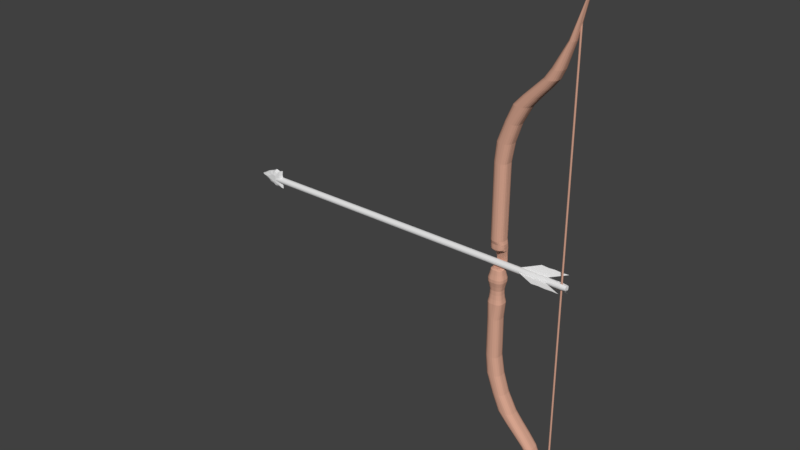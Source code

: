 # Source: Bow.blend  (saved by Blender 2.77.0; exported with 4.5.12 LTS)
import bpy
from mathutils import Matrix  # noqa: F401  (used for matrix-valued properties, if any)

bpy.ops.wm.read_factory_settings(use_empty=True)
scene = bpy.context.scene
scene.name = 'Scene'

# ---- collections
col_collection_1 = bpy.data.collections.new('Collection 1'); scene.collection.children.link(col_collection_1)
col_collection_2 = bpy.data.collections.new('Collection 2'); scene.collection.children.link(col_collection_2)
col_collection_3 = bpy.data.collections.new('Collection 3'); scene.collection.children.link(col_collection_3)

# ---- materials (node trees are filled in below, after node groups)
mat_material_001 = bpy.data.materials.new('Material.001')
mat_material_001.alpha_threshold = 0.0
mat_material_001.use_transparent_shadow = False
mat_material_001.diffuse_color = (0.6738, 0.372, 0.2703, 1.0)
mat_material_001.roughness = 0.5

# ---- material node trees

# ---- world
world_world = bpy.data.worlds.new('World'); scene.world = world_world
world_world.color = (0.05088, 0.05088, 0.05088)
world_world.use_sun_shadow = False
world_world.sun_shadow_jitter_overblur = 0.0
world_world.cycles.sampling_method = 'MANUAL'

# ---- meshes
me_cube_001 = bpy.data.meshes.new('Cube.001')
me_cube_001.from_pydata([(10.43, 0.1544, -26.36), (10.49, 0.0927, -26.36), (10.47, 0.01986, -26.36), (10.38, -0.0214, -26.36), (10.28, -0.006913, -26.36), (10.23, 0.05484, -26.36), (10.28, -0.006913, -0.06534), (10.38, -0.0214, -0.06534), (10.47, 0.01986, -0.06534), (10.25, 0.1277, -26.36), (10.33, 0.1689, -26.36), (10.43, 0.1544, 26.28), (10.49, 0.0927, 26.28), (10.47, 0.01986, 26.28), (10.38, -0.0214, 26.28), (10.28, -0.006913, 26.28), (10.23, 0.05484, 26.28), (10.25, 0.1277, 26.28), (10.33, 0.1689, 26.28), (10.23, 0.05484, -0.06534), (10.49, 0.0927, -0.06534), (10.33, 0.1689, -0.06534), (10.43, 0.1544, -0.06534), (10.25, 0.1277, -0.06534), (-1.0, 4.382e-09, -11.04), (1.133, 4.382e-09, -11.04), (1.58, 4.382e-09, -17.34), (6.909, 3.029e-09, -21.64), (8.586, 3.029e-09, -21.64), (-0.6919, 4.382e-09, -13.21), (1.655, 4.382e-09, -13.21), (2.612, 4.382e-09, -15.31), (5.895, 4.382e-09, -20.56), (-1.186, 5.038e-09, -2.079), (-1.108, 4.876e-09, -4.591), (-1.0, 4.382e-09, -6.45), (-1.0, 4.382e-09, -8.877), (1.111, 4.382e-09, -8.877), (1.067, 4.382e-09, -6.45), (1.33, 4.876e-09, -4.591), (1.382, 5.038e-09, -2.079), (-1.0, -0.2007, -11.04), (-0.03553, -0.861, -11.04), (-0.9528, -0.4048, -11.04), (-0.8158, -0.5888, -11.04), (-0.6024, -0.7349, -11.04), (-0.3336, -0.8287, -11.04), (1.133, -0.2007, -11.04), (0.1557, -0.861, -11.04), (1.085, -0.4048, -11.04), (0.9464, -0.5888, -11.04), (0.7302, -0.7349, -11.04), (0.4577, -0.8287, -11.04), (1.58, -0.2007, -17.34), (1.766, -0.5888, -17.34), (3.116, -0.861, -17.34), (3.426, -0.8287, -17.34), (3.706, -0.7349, -17.34), (3.928, -0.5888, -17.34), (7.734, -0.7995, -21.64), (6.909, -0.1864, -21.64), (7.534, -0.7695, -21.64), (7.282, -0.6824, -21.64), (7.082, -0.5467, -21.64), (6.953, -0.3758, -21.64), (8.586, -0.1864, -21.64), (8.202, -0.6824, -21.64), (8.408, -0.5467, -21.64), (8.54, -0.3758, -21.64), (9.002, -0.1062, -24.45), (9.042, -0.2762, -24.45), (9.157, -0.4295, -24.45), (9.336, -0.5512, -24.45), (9.906, -0.1062, -24.45), (9.561, -0.5512, -24.45), (9.746, -0.4295, -24.45), (9.865, -0.2762, -24.45), (10.29, 4.382e-09, -26.97), (11.68, 4.382e-09, -29.92), (11.49, -0.2006, -29.48), (10.96, -0.3423, -28.21), (1.393, -0.861, -15.43), (0.4731, -0.2007, -15.52), (0.8521, -0.7349, -15.48), (0.2725, -0.861, -13.21), (-0.6919, -0.2007, -13.21), (-0.02549, -0.8287, -13.21), (-0.2944, -0.7349, -13.21), (-0.5077, -0.5888, -13.21), (-0.6447, -0.4048, -13.21), (0.6779, -0.861, -13.21), (1.655, -0.2007, -13.21), (0.98, -0.8287, -13.21), (1.252, -0.7349, -13.21), (1.469, -0.5888, -13.21), (1.607, -0.4048, -13.21), (1.965, -0.8287, -15.37), (5.895, -0.2007, -20.56), (6.296, -0.7349, -20.56), (5.943, -0.4048, -20.56), (4.42, -0.2007, -19.49), (5.093, -0.8287, -19.49), (4.821, -0.7349, -19.49), (2.917, -0.2007, -18.41), (3.103, -0.5888, -18.41), (3.318, -0.7349, -18.41), (3.589, -0.8287, -18.41), (5.349, -0.2007, -18.41), (5.158, -0.5888, -18.41), (5.686, -0.861, -19.49), (6.69, -0.2007, -19.49), (5.996, -0.8287, -19.49), (6.498, -0.5888, -19.49), (6.64, -0.4048, -19.49), (7.956, -0.8287, -21.64), (7.842, -0.4048, -20.56), (7.478, -0.7349, -20.56), (7.198, -0.8287, -20.56), (-1.186, -0.2026, -2.079), (-0.2126, -0.8691, -2.079), (-1.138, -0.4086, -2.079), (-1.0, -0.5944, -2.079), (-0.7848, -0.7418, -2.079), (-0.5134, -0.8365, -2.079), (-1.108, -0.1907, -4.591), (-0.1921, -0.8179, -4.591), (-1.063, -0.3845, -4.591), (-0.9333, -0.5594, -4.591), (-0.7306, -0.6981, -4.591), (-0.4752, -0.7872, -4.591), (-1.0, -0.2007, -6.45), (-0.03553, -0.861, -6.45), (-0.9528, -0.4048, -6.45), (-0.8158, -0.5888, -6.45), (-0.6024, -0.7349, -6.45), (-0.3336, -0.8287, -6.45), (-0.03553, -0.861, -8.877), (-1.0, -0.2007, -8.877), (-0.3336, -0.8287, -8.877), (-0.6024, -0.7349, -8.877), (-0.8158, -0.5888, -8.877), (-0.9528, -0.4048, -8.877), (1.111, -0.2007, -8.877), (0.1335, -0.861, -8.877), (1.063, -0.4048, -8.877), (0.9242, -0.5888, -8.877), (0.708, -0.7349, -8.877), (0.4355, -0.8287, -8.877), (1.067, -0.2007, -6.45), (0.08911, -0.861, -6.45), (1.019, -0.4048, -6.45), (0.8799, -0.5888, -6.45), (0.6636, -0.7349, -6.45), (0.3912, -0.8287, -6.45), (1.33, -0.1907, -4.591), (0.4011, -0.8179, -4.591), (1.284, -0.3845, -4.591), (1.152, -0.5594, -4.591), (0.9468, -0.6981, -4.591), (0.688, -0.7872, -4.591), (1.382, -0.2026, -2.079), (0.3954, -0.8691, -2.074), (1.334, -0.4086, -2.078), (1.194, -0.5944, -2.078), (0.9753, -0.7418, -2.077), (0.7003, -0.8365, -2.075), (9.449, -0.5512, -24.45), (7.942, -0.7695, -21.64), (10.7, 4.382e-09, -26.74), (9.002, 5.066e-09, -24.45), (9.906, 5.066e-09, -24.45), (-1.0, 0.2007, -11.04), (-0.03553, 0.861, -11.04), (-0.9528, 0.4048, -11.04), (-0.8158, 0.5888, -11.04), (-0.6024, 0.7349, -11.04), (-0.3336, 0.8287, -11.04), (1.133, 0.2007, -11.04), (0.1557, 0.861, -11.04), (1.085, 0.4048, -11.04), (0.9464, 0.5888, -11.04), (0.7302, 0.7349, -11.04), (0.4577, 0.8287, -11.04), (1.981, 0.7349, -17.34), (1.628, 0.4048, -17.34), (3.116, 0.861, -17.34), (4.12, 0.2007, -17.34), (3.706, 0.7349, -17.34), (3.928, 0.5888, -17.34), (7.734, 0.7995, -21.64), (6.909, 0.1864, -21.64), (7.534, 0.7695, -21.64), (7.282, 0.6824, -21.64), (7.082, 0.5467, -21.64), (6.953, 0.3758, -21.64), (8.586, 0.1864, -21.64), (7.942, 0.7695, -21.64), (8.202, 0.6824, -21.64), (8.408, 0.5467, -21.64), (8.54, 0.3758, -21.64), (9.002, 0.1062, -24.45), (9.042, 0.2762, -24.45), (9.157, 0.4295, -24.45), (9.336, 0.5512, -24.45), (9.906, 0.1062, -24.45), (9.561, 0.5512, -24.45), (9.746, 0.4295, -24.45), (9.865, 0.2762, -24.45), (11.49, 0.2006, -29.48), (10.96, 0.3423, -28.21), (0.4731, 0.2007, -15.52), (0.2725, 0.861, -13.21), (-0.6919, 0.2007, -13.21), (-0.02549, 0.8287, -13.21), (-0.2944, 0.7349, -13.21), (-0.5077, 0.5888, -13.21), (-0.6447, 0.4048, -13.21), (0.6779, 0.861, -13.21), (1.655, 0.2007, -13.21), (0.98, 0.8287, -13.21), (1.252, 0.7349, -13.21), (1.469, 0.5888, -13.21), (1.607, 0.4048, -13.21), (2.612, 0.2007, -15.31), (2.566, 0.4048, -15.31), (2.433, 0.5888, -15.33), (2.226, 0.7349, -15.35), (5.895, 0.2007, -20.56), (6.568, 0.8287, -20.56), (6.296, 0.7349, -20.56), (4.42, 0.2007, -19.49), (4.606, 0.5888, -19.49), (4.467, 0.4048, -19.49), (2.917, 0.2007, -18.41), (3.89, 0.861, -18.41), (3.103, 0.5888, -18.41), (3.318, 0.7349, -18.41), (3.589, 0.8287, -18.41), (4.346, 0.861, -18.41), (4.936, 0.7349, -18.41), (5.158, 0.5888, -18.41), (5.3, 0.4048, -18.41), (6.276, 0.7349, -19.49), (6.498, 0.5888, -19.49), (6.64, 0.4048, -19.49), (7.956, 0.8287, -21.64), (-1.186, 0.2026, -2.079), (-0.2126, 0.8691, -2.079), (-1.138, 0.4086, -2.079), (-1.0, 0.5944, -2.079), (-0.7848, 0.7418, -2.079), (-0.5134, 0.8365, -2.079), (-1.108, 0.1907, -4.591), (-0.1921, 0.8179, -4.591), (-1.063, 0.3845, -4.591), (-0.9333, 0.5594, -4.591), (-0.7306, 0.6981, -4.591), (-0.4752, 0.7872, -4.591), (-1.0, 0.2007, -6.45), (-0.03553, 0.861, -6.45), (-0.9528, 0.4048, -6.45), (-0.8158, 0.5888, -6.45), (-0.6024, 0.7349, -6.45), (-0.3336, 0.8287, -6.45), (-0.03553, 0.861, -8.877), (-1.0, 0.2007, -8.877), (-0.3336, 0.8287, -8.877), (-0.6024, 0.7349, -8.877), (-0.8158, 0.5888, -8.877), (-0.9528, 0.4048, -8.877), (1.111, 0.2007, -8.877), (0.1335, 0.861, -8.877), (1.063, 0.4048, -8.877), (0.9242, 0.5888, -8.877), (0.708, 0.7349, -8.877), (0.4355, 0.8287, -8.877), (1.067, 0.2007, -6.45), (0.08911, 0.861, -6.45), (1.019, 0.4048, -6.45), (0.8799, 0.5888, -6.45), (0.6636, 0.7349, -6.45), (0.3912, 0.8287, -6.45), (1.33, 0.1907, -4.591), (0.4011, 0.8179, -4.591), (1.284, 0.3845, -4.591), (1.152, 0.5594, -4.591), (0.9468, 0.6981, -4.591), (0.688, 0.7872, -4.591), (1.382, 0.2026, -2.079), (0.3954, 0.8691, -2.074), (1.334, 0.4086, -2.078), (1.194, 0.5944, -2.078), (0.9753, 0.7418, -2.077), (0.7003, 0.8365, -2.075), (9.449, 0.5512, -24.45), (4.12, 4.382e-09, -17.34), (0.4731, 4.382e-09, -15.52), (4.42, 4.382e-09, -19.49), (2.917, 4.382e-09, -18.41), (5.349, 4.382e-09, -18.41), (6.69, 4.382e-09, -19.49), (7.891, 4.382e-09, -20.56), (2.554, -0.861, -17.34), (2.253, -0.8287, -17.34), (1.981, -0.7349, -17.34), (1.628, -0.4048, -17.34), (4.12, -0.2007, -17.34), (4.071, -0.4048, -17.34), (1.108, -0.8287, -15.45), (0.6487, -0.5888, -15.5), (0.5181, -0.4048, -15.51), (2.612, -0.2007, -15.31), (1.676, -0.861, -15.4), (2.566, -0.4048, -15.31), (2.433, -0.5888, -15.33), (2.226, -0.7349, -15.35), (6.878, -0.861, -20.56), (6.568, -0.8287, -20.56), (6.081, -0.5888, -20.56), (5.393, -0.861, -19.49), (4.606, -0.5888, -19.49), (4.467, -0.4048, -19.49), (3.89, -0.861, -18.41), (2.964, -0.4048, -18.41), (4.346, -0.861, -18.41), (4.656, -0.8287, -18.41), (4.936, -0.7349, -18.41), (5.3, -0.4048, -18.41), (6.276, -0.7349, -19.49), (7.891, -0.2007, -20.56), (7.7, -0.5888, -20.56), (2.554, 0.861, -17.34), (1.58, 0.2007, -17.34), (2.253, 0.8287, -17.34), (1.766, 0.5888, -17.34), (3.426, 0.8287, -17.34), (4.071, 0.4048, -17.34), (1.393, 0.861, -15.43), (1.108, 0.8287, -15.45), (0.8521, 0.7349, -15.48), (0.6487, 0.5888, -15.5), (0.5181, 0.4048, -15.51), (1.676, 0.861, -15.4), (1.965, 0.8287, -15.37), (6.878, 0.861, -20.56), (6.081, 0.5888, -20.56), (5.943, 0.4048, -20.56), (5.393, 0.861, -19.49), (5.093, 0.8287, -19.49), (4.821, 0.7349, -19.49), (2.964, 0.4048, -18.41), (5.349, 0.2007, -18.41), (4.656, 0.8287, -18.41), (5.686, 0.861, -19.49), (6.69, 0.2007, -19.49), (5.996, 0.8287, -19.49), (7.891, 0.2007, -20.56), (7.842, 0.4048, -20.56), (7.7, 0.5888, -20.56), (7.478, 0.7349, -20.56), (7.198, 0.8287, -20.56), (1.202, 5.809e-09, -2.581), (1.068, 5.943e-09, -3.083), (1.089, 5.927e-09, -3.586), (1.178, 5.846e-09, -4.088), (-1.002, -0.1736, -2.581), (-0.8632, -0.1519, -3.083), (-0.8788, -0.1544, -3.586), (-0.9622, -0.1677, -4.088), (-0.9227, -0.3381, -4.088), (-0.8425, -0.3114, -3.586), (-0.8275, -0.3062, -3.083), (-0.9611, -0.3501, -2.581), (-0.8083, -0.4919, -4.088), (-0.7371, -0.4531, -3.586), (-0.7238, -0.4454, -3.083), (-0.8426, -0.5092, -2.581), (-0.6301, -0.6139, -4.088), (-0.5729, -0.5654, -3.586), (-0.5624, -0.5559, -3.083), (-0.6581, -0.6356, -2.581), (-0.4055, -0.6922, -4.088), (-0.366, -0.6376, -3.586), (-0.359, -0.6269, -3.083), (-0.4255, -0.7167, -2.581), (-0.1565, -0.7192, -4.088), (-0.1367, -0.6625, -3.586), (-0.1336, -0.6513, -3.083), (-0.1678, -0.7446, -2.581), (1.178, -0.1677, -4.088), (1.089, -0.1544, -3.586), (1.068, -0.1519, -3.083), (1.202, -0.1736, -2.581), (1.161, -0.3501, -2.581), (1.032, -0.3062, -3.083), (1.052, -0.3114, -3.586), (1.138, -0.3381, -4.088), (1.041, -0.5092, -2.58), (0.9269, -0.4454, -3.083), (0.9453, -0.4531, -3.586), (1.022, -0.4919, -4.088), (0.8538, -0.6356, -2.58), (0.7634, -0.5559, -3.082), (0.779, -0.5654, -3.585), (0.8412, -0.6139, -4.088), (0.6181, -0.7167, -2.579), (0.5572, -0.6269, -3.082), (0.5693, -0.6376, -3.585), (0.6136, -0.6922, -4.088), (0.3569, -0.7446, -2.578), (0.3288, -0.6513, -3.081), (0.3369, -0.6625, -3.584), (0.3613, -0.7192, -4.088), (-1.002, 5.809e-09, -2.581), (-0.8632, 5.943e-09, -3.083), (-0.8788, 5.927e-09, -3.586), (-0.9622, 5.846e-09, -4.088), (-1.002, 0.1736, -2.581), (-0.8632, 0.1519, -3.083), (-0.8788, 0.1544, -3.586), (-0.9622, 0.1677, -4.088), (-0.9227, 0.3381, -4.088), (-0.8425, 0.3114, -3.586), (-0.8275, 0.3062, -3.083), (-0.9611, 0.3501, -2.581), (-0.8083, 0.4919, -4.088), (-0.7371, 0.4531, -3.586), (-0.7238, 0.4454, -3.083), (-0.8426, 0.5092, -2.581), (-0.6301, 0.6139, -4.088), (-0.5729, 0.5654, -3.586), (-0.5624, 0.5559, -3.083), (-0.6581, 0.6356, -2.581), (-0.4055, 0.6922, -4.088), (-0.366, 0.6376, -3.586), (-0.359, 0.6269, -3.083), (-0.4255, 0.7167, -2.581), (-0.1565, 0.7192, -4.088), (-0.1367, 0.6625, -3.586), (-0.1336, 0.6513, -3.083), (-0.1678, 0.7446, -2.581), (1.178, 0.1677, -4.088), (1.089, 0.1544, -3.586), (1.068, 0.1519, -3.083), (1.202, 0.1736, -2.581), (1.161, 0.3501, -2.581), (1.032, 0.3062, -3.083), (1.052, 0.3114, -3.586), (1.138, 0.3381, -4.088), (1.041, 0.5092, -2.58), (0.9269, 0.4454, -3.083), (0.9453, 0.4531, -3.586), (1.022, 0.4919, -4.088), (0.8538, 0.6356, -2.58), (0.7634, 0.5559, -3.082), (0.779, 0.5654, -3.585), (0.8412, 0.6139, -4.088), (0.6181, 0.7167, -2.579), (0.5572, 0.6269, -3.082), (0.5693, 0.6376, -3.585), (0.6136, 0.6922, -4.088), (0.3569, 0.7446, -2.578), (0.3288, 0.6513, -3.081), (0.3369, 0.6625, -3.584), (0.3613, 0.7192, -4.088), (-1.0, 4.382e-09, 11.04), (1.133, 4.382e-09, 11.04), (1.58, 4.382e-09, 17.34), (6.909, 3.029e-09, 21.64), (8.586, 3.029e-09, 21.64), (-0.6919, 4.382e-09, 13.21), (1.655, 4.382e-09, 13.21), (2.612, 4.382e-09, 15.31), (5.895, 4.382e-09, 20.56), (-1.186, 5.038e-09, -1.733), (-0.9891, 3.596e-09, 2.27), (-1.0, 4.382e-09, 2.638), (-1.0, 4.382e-09, 4.805), (-1.0, 4.382e-09, 8.877), (1.111, 4.382e-09, 8.877), (1.089, 4.382e-09, 4.805), (1.067, 4.382e-09, 2.638), (1.21, 3.596e-09, 2.27), (1.382, 5.038e-09, -1.733), (-1.0, -0.2007, 11.04), (-0.03553, -0.861, 11.04), (-0.9528, -0.4048, 11.04), (-0.8158, -0.5888, 11.04), (-0.6024, -0.7349, 11.04), (-0.3336, -0.8287, 11.04), (1.133, -0.2007, 11.04), (0.1557, -0.861, 11.04), (1.085, -0.4048, 11.04), (0.9464, -0.5888, 11.04), (0.7302, -0.7349, 11.04), (0.4577, -0.8287, 11.04), (1.58, -0.2007, 17.34), (1.766, -0.5888, 17.34), (3.116, -0.861, 17.34), (3.426, -0.8287, 17.34), (3.706, -0.7349, 17.34), (3.928, -0.5888, 17.34), (7.734, -0.7995, 21.64), (6.909, -0.1864, 21.64), (7.534, -0.7695, 21.64), (7.282, -0.6824, 21.64), (7.082, -0.5467, 21.64), (6.953, -0.3758, 21.64), (8.586, -0.1864, 21.64), (8.202, -0.6824, 21.64), (8.408, -0.5467, 21.64), (8.54, -0.3758, 21.64), (9.002, -0.1062, 24.45), (9.042, -0.2762, 24.45), (9.157, -0.4295, 24.45), (9.336, -0.5512, 24.45), (9.906, -0.1062, 24.45), (9.561, -0.5512, 24.45), (9.746, -0.4295, 24.45), (9.865, -0.2762, 24.45), (10.29, 4.382e-09, 26.97), (11.68, 4.382e-09, 29.92), (11.49, -0.2006, 29.48), (10.96, -0.3423, 28.21), (1.393, -0.861, 15.43), (0.4731, -0.2007, 15.52), (0.8521, -0.7349, 15.48), (0.2725, -0.861, 13.21), (-0.6919, -0.2007, 13.21), (-0.02549, -0.8287, 13.21), (-0.2944, -0.7349, 13.21), (-0.5077, -0.5888, 13.21), (-0.6447, -0.4048, 13.21), (0.6779, -0.861, 13.21), (1.655, -0.2007, 13.21), (0.98, -0.8287, 13.21), (1.252, -0.7349, 13.21), (1.469, -0.5888, 13.21), (1.607, -0.4048, 13.21), (1.965, -0.8287, 15.37), (5.895, -0.2007, 20.56), (6.296, -0.7349, 20.56), (5.943, -0.4048, 20.56), (4.42, -0.2007, 19.49), (5.093, -0.8287, 19.49), (4.821, -0.7349, 19.49), (2.917, -0.2007, 18.41), (3.103, -0.5888, 18.41), (3.318, -0.7349, 18.41), (3.589, -0.8287, 18.41), (5.349, -0.2007, 18.41), (5.158, -0.5888, 18.41), (5.686, -0.861, 19.49), (6.69, -0.2007, 19.49), (5.996, -0.8287, 19.49), (6.498, -0.5888, 19.49), (6.64, -0.4048, 19.49), (7.956, -0.8287, 21.64), (7.842, -0.4048, 20.56), (7.478, -0.7349, 20.56), (7.198, -0.8287, 20.56), (-1.186, -0.2026, -1.733), (-0.2126, -0.8691, -1.733), (-1.138, -0.4086, -1.733), (-1.0, -0.5944, -1.733), (-0.7848, -0.7418, -1.733), (-0.5134, -0.8365, -1.733), (-0.9891, -0.172, 2.27), (-0.1627, -0.7378, 2.27), (-0.9487, -0.3469, 2.27), (-0.8313, -0.5046, 2.27), (-0.6485, -0.6298, 2.27), (-0.4181, -0.7101, 2.27), (-1.0, -0.2007, 2.638), (-0.03553, -0.861, 2.638), (-0.9528, -0.4048, 2.638), (-0.8158, -0.5888, 2.638), (-0.6024, -0.7349, 2.638), (-0.3336, -0.8287, 2.638), (-1.0, -0.2007, 4.805), (-0.03553, -0.861, 4.805), (-0.9528, -0.4048, 4.805), (-0.8158, -0.5888, 4.805), (-0.6024, -0.7349, 4.805), (-0.3336, -0.8287, 4.805), (-0.03553, -0.861, 8.877), (-1.0, -0.2007, 8.877), (-0.3336, -0.8287, 8.877), (-0.6024, -0.7349, 8.877), (-0.8158, -0.5888, 8.877), (-0.9528, -0.4048, 8.877), (1.111, -0.2007, 8.877), (0.1335, -0.861, 8.877), (1.063, -0.4048, 8.877), (0.9242, -0.5888, 8.877), (0.708, -0.7349, 8.877), (0.4355, -0.8287, 8.877), (1.089, -0.2007, 4.805), (0.1113, -0.861, 4.805), (1.041, -0.4048, 4.805), (0.902, -0.5888, 4.805), (0.6858, -0.7349, 4.805), (0.4133, -0.8287, 4.805), (1.067, -0.2007, 2.638), (0.08911, -0.861, 2.638), (1.019, -0.4048, 2.638), (0.8799, -0.5888, 2.638), (0.6636, -0.7349, 2.638), (0.3912, -0.8287, 2.638), (1.21, -0.172, 2.27), (0.3724, -0.7378, 2.27), (1.169, -0.3469, 2.27), (1.05, -0.5046, 2.27), (0.8647, -0.6298, 2.27), (0.6313, -0.7101, 2.27), (1.382, -0.2026, -1.733), (0.3954, -0.8691, -1.738), (1.334, -0.4086, -1.733), (1.194, -0.5944, -1.734), (0.9753, -0.7418, -1.735), (0.7003, -0.8365, -1.736), (9.449, -0.5512, 24.45), (7.942, -0.7695, 21.64), (10.7, 4.382e-09, 26.74), (9.002, 5.066e-09, 24.45), (9.906, 5.066e-09, 24.45), (-1.0, 0.2007, 11.04), (-0.03553, 0.861, 11.04), (-0.9528, 0.4048, 11.04), (-0.8158, 0.5888, 11.04), (-0.6024, 0.7349, 11.04), (-0.3336, 0.8287, 11.04), (1.133, 0.2007, 11.04), (0.1557, 0.861, 11.04), (1.085, 0.4048, 11.04), (0.9464, 0.5888, 11.04), (0.7302, 0.7349, 11.04), (0.4577, 0.8287, 11.04), (1.981, 0.7349, 17.34), (1.628, 0.4048, 17.34), (3.116, 0.861, 17.34), (4.12, 0.2007, 17.34), (3.706, 0.7349, 17.34), (3.928, 0.5888, 17.34), (7.734, 0.7995, 21.64), (6.909, 0.1864, 21.64), (7.534, 0.7695, 21.64), (7.282, 0.6824, 21.64), (7.082, 0.5467, 21.64), (6.953, 0.3758, 21.64), (8.586, 0.1864, 21.64), (7.942, 0.7695, 21.64), (8.202, 0.6824, 21.64), (8.408, 0.5467, 21.64), (8.54, 0.3758, 21.64), (9.002, 0.1062, 24.45), (9.042, 0.2762, 24.45), (9.157, 0.4295, 24.45), (9.336, 0.5512, 24.45), (9.906, 0.1062, 24.45), (9.561, 0.5512, 24.45), (9.746, 0.4295, 24.45), (9.865, 0.2762, 24.45), (11.49, 0.2006, 29.48), (10.96, 0.3423, 28.21), (0.4731, 0.2007, 15.52), (0.2725, 0.861, 13.21), (-0.6919, 0.2007, 13.21), (-0.02549, 0.8287, 13.21), (-0.2944, 0.7349, 13.21), (-0.5077, 0.5888, 13.21), (-0.6447, 0.4048, 13.21), (0.6779, 0.861, 13.21), (1.655, 0.2007, 13.21), (0.98, 0.8287, 13.21), (1.252, 0.7349, 13.21), (1.469, 0.5888, 13.21), (1.607, 0.4048, 13.21), (2.612, 0.2007, 15.31), (2.566, 0.4048, 15.31), (2.433, 0.5888, 15.33), (2.226, 0.7349, 15.35), (5.895, 0.2007, 20.56), (6.568, 0.8287, 20.56), (6.296, 0.7349, 20.56), (4.42, 0.2007, 19.49), (4.606, 0.5888, 19.49), (4.467, 0.4048, 19.49), (2.917, 0.2007, 18.41), (3.89, 0.861, 18.41), (3.103, 0.5888, 18.41), (3.318, 0.7349, 18.41), (3.589, 0.8287, 18.41), (4.346, 0.861, 18.41), (4.936, 0.7349, 18.41), (5.158, 0.5888, 18.41), (5.3, 0.4048, 18.41), (6.276, 0.7349, 19.49), (6.498, 0.5888, 19.49), (6.64, 0.4048, 19.49), (7.956, 0.8287, 21.64), (-1.186, 0.2026, -1.733), (-0.2126, 0.8691, -1.733), (-1.138, 0.4086, -1.733), (-1.0, 0.5944, -1.733), (-0.7848, 0.7418, -1.733), (-0.5134, 0.8365, -1.733), (-0.9891, 0.172, 2.27), (-0.1627, 0.7378, 2.27), (-0.9487, 0.3469, 2.27), (-0.8313, 0.5046, 2.27), (-0.6485, 0.6298, 2.27), (-0.4181, 0.7101, 2.27), (-1.0, 0.2007, 2.638), (-0.03553, 0.861, 2.638), (-0.9528, 0.4048, 2.638), (-0.8158, 0.5888, 2.638), (-0.6024, 0.7349, 2.638), (-0.3336, 0.8287, 2.638), (-1.0, 0.2007, 4.805), (-0.03553, 0.861, 4.805), (-0.9528, 0.4048, 4.805), (-0.8158, 0.5888, 4.805), (-0.6024, 0.7349, 4.805), (-0.3336, 0.8287, 4.805), (-0.03553, 0.861, 8.877), (-1.0, 0.2007, 8.877), (-0.3336, 0.8287, 8.877), (-0.6024, 0.7349, 8.877), (-0.8158, 0.5888, 8.877), (-0.9528, 0.4048, 8.877), (1.111, 0.2007, 8.877), (0.1335, 0.861, 8.877), (1.063, 0.4048, 8.877), (0.9242, 0.5888, 8.877), (0.708, 0.7349, 8.877), (0.4355, 0.8287, 8.877), (1.089, 0.2007, 4.805), (0.1113, 0.861, 4.805), (1.041, 0.4048, 4.805), (0.902, 0.5888, 4.805), (0.6858, 0.7349, 4.805), (0.4133, 0.8287, 4.805), (1.067, 0.2007, 2.638), (0.08911, 0.861, 2.638), (1.019, 0.4048, 2.638), (0.8799, 0.5888, 2.638), (0.6636, 0.7349, 2.638), (0.3912, 0.8287, 2.638), (1.21, 0.172, 2.27), (0.3724, 0.7378, 2.27), (1.169, 0.3469, 2.27), (1.05, 0.5046, 2.27), (0.8647, 0.6298, 2.27), (0.6313, 0.7101, 2.27), (1.382, 0.2026, -1.733), (0.3954, 0.8691, -1.738), (1.334, 0.4086, -1.733), (1.194, 0.5944, -1.734), (0.9753, 0.7418, -1.735), (0.7003, 0.8365, -1.736), (9.449, 0.5512, 24.45), (4.12, 4.382e-09, 17.34), (0.4731, 4.382e-09, 15.52), (4.42, 4.382e-09, 19.49), (2.917, 4.382e-09, 18.41), (5.349, 4.382e-09, 18.41), (6.69, 4.382e-09, 19.49), (7.891, 4.382e-09, 20.56), (2.554, -0.861, 17.34), (2.253, -0.8287, 17.34), (1.981, -0.7349, 17.34), (1.628, -0.4048, 17.34), (4.12, -0.2007, 17.34), (4.071, -0.4048, 17.34), (1.108, -0.8287, 15.45), (0.6487, -0.5888, 15.5), (0.5181, -0.4048, 15.51), (2.612, -0.2007, 15.31), (1.676, -0.861, 15.4), (2.566, -0.4048, 15.31), (2.433, -0.5888, 15.33), (2.226, -0.7349, 15.35), (6.878, -0.861, 20.56), (6.568, -0.8287, 20.56), (6.081, -0.5888, 20.56), (5.393, -0.861, 19.49), (4.606, -0.5888, 19.49), (4.467, -0.4048, 19.49), (3.89, -0.861, 18.41), (2.964, -0.4048, 18.41), (4.346, -0.861, 18.41), (4.656, -0.8287, 18.41), (4.936, -0.7349, 18.41), (5.3, -0.4048, 18.41), (6.276, -0.7349, 19.49), (7.891, -0.2007, 20.56), (7.7, -0.5888, 20.56), (2.554, 0.861, 17.34), (1.58, 0.2007, 17.34), (2.253, 0.8287, 17.34), (1.766, 0.5888, 17.34), (3.426, 0.8287, 17.34), (4.071, 0.4048, 17.34), (1.393, 0.861, 15.43), (1.108, 0.8287, 15.45), (0.8521, 0.7349, 15.48), (0.6487, 0.5888, 15.5), (0.5181, 0.4048, 15.51), (1.676, 0.861, 15.4), (1.965, 0.8287, 15.37), (6.878, 0.861, 20.56), (6.081, 0.5888, 20.56), (5.943, 0.4048, 20.56), (5.393, 0.861, 19.49), (5.093, 0.8287, 19.49), (4.821, 0.7349, 19.49), (2.964, 0.4048, 18.41), (5.349, 0.2007, 18.41), (4.656, 0.8287, 18.41), (5.686, 0.861, 19.49), (6.69, 0.2007, 19.49), (5.996, 0.8287, 19.49), (7.891, 0.2007, 20.56), (7.842, 0.4048, 20.56), (7.7, 0.5888, 20.56), (7.478, 0.7349, 20.56), (7.198, 0.8287, 20.56), (1.202, 5.809e-09, -1.231), (1.068, 5.943e-09, -0.7284), (0.3613, 0.8451, 0.1718), (1.178, 5.846e-09, 1.692), (-1.002, -0.1736, -1.231), (-0.8632, -0.1519, -0.7284), (0.6136, 0.8181, 0.1721), (-0.9622, -0.1677, 1.692), (-0.9227, -0.3381, 1.692), (0.8412, 0.7397, 0.1723), (-0.8275, -0.3062, -0.7284), (-0.9611, -0.3501, -1.231), (-0.8083, -0.4919, 1.692), (1.022, 0.6177, 0.1725), (-0.7238, -0.4454, -0.7284), (-0.8426, -0.5092, -1.231), (-0.6301, -0.6139, 1.692), (-0.5624, -0.5559, -0.7284), (-0.6581, -0.6356, -1.231), (-0.4055, -0.6922, 1.692), (-0.359, -0.6269, -0.7284), (-0.4255, -0.7167, -1.231), (-0.1565, -0.7192, 1.692), (-0.1565, 0.8451, 0.1727), (-0.1336, -0.6513, -0.7284), (-0.1678, -0.7446, -1.231), (1.178, -0.1677, 1.692), (-0.4055, 0.8181, 0.1727), (1.068, -0.1519, -0.7284), (1.202, -0.1736, -1.231), (1.161, -0.3501, -1.231), (1.032, -0.3062, -0.7285), (-0.6301, 0.7397, 0.1727), (1.138, -0.3381, 1.692), (1.041, -0.5092, -1.231), (0.9269, -0.4454, -0.7288), (1.022, -0.4919, 1.692), (0.8538, -0.6356, -1.232), (0.7634, -0.5559, -0.7293), (0.8412, -0.6139, 1.692), (0.6181, -0.7167, -1.233), (0.5572, -0.6269, -0.7299), (0.6136, -0.6922, 1.692), (0.3569, -0.7446, -1.234), (0.3288, -0.6513, -0.7305), (-0.9622, 5.846e-09, 1.494), (0.3613, -0.7192, 1.691), (-1.002, 5.809e-09, -1.231), (-0.8632, 5.943e-09, -0.7284), (-0.9622, 5.846e-09, 1.692), (-1.002, 0.1736, -1.231), (-0.8632, 0.1519, -0.7284), (-0.9622, 0.1677, 1.692), (-0.9227, 0.3381, 1.692), (-0.8275, 0.3062, -0.7284), (-0.9611, 0.3501, -1.231), (-0.8083, 0.6177, 1.692), (-0.7238, 0.4454, -0.7284), (-0.8426, 0.5092, -1.231), (-0.6301, 0.7397, 1.692), (-0.5624, 0.5559, -0.7284), (-0.6581, 0.6356, -1.231), (-0.4055, 0.8181, 1.692), (1.178, -0.1677, 1.494), (-0.359, 0.6269, -0.7284), (-0.4255, 0.7167, -1.231), (-0.1565, 0.8451, 1.692), (-0.1336, 0.6513, -0.7284), (-0.1678, 0.7446, -1.231), (1.178, 0.1677, 1.692), (1.068, 0.1519, -0.7284), (1.202, 0.1736, -1.231), (1.161, 0.3501, -1.231), (1.032, 0.3062, -0.7285), (1.138, 0.464, 1.692), (1.041, 0.5092, -1.231), (0.9269, 0.4454, -0.7288), (1.022, 0.6177, 1.692), (0.8538, 0.6356, -1.232), (0.7634, 0.5559, -0.7293), (0.8412, 0.7397, 1.692), (0.6181, 0.7167, -1.233), (0.5572, 0.6269, -0.7299), (0.6136, 0.8181, 1.692), (0.3569, 0.7446, -1.234), (0.3288, 0.6513, -0.7305), (0.3613, 0.8451, 1.691), (0.3613, 0.8451, -0.02137), (0.6136, 0.8181, -0.02112), (0.8412, 0.7397, -0.0209), (1.022, 0.6177, -0.02072), (-0.1565, 0.8451, -0.02057), (-0.4055, 0.8181, -0.02057), (-0.6301, 0.7397, -0.02057), (1.068, 5.943e-09, -0.6124), (-0.8632, 0.1519, -0.6124), (-0.8275, 0.3062, -0.6124), (-0.7238, 0.4454, -0.6124), (-0.5624, 0.5559, -0.6124), (-0.359, 0.6269, -0.6124), (-0.1336, 0.6513, -0.6124), (1.068, 0.1519, -0.6124), (1.032, 0.3062, -0.6125), (0.9269, 0.4454, -0.6128), (0.7634, 0.5559, -0.6133), (0.5572, 0.6269, -0.6139), (0.3288, 0.6513, -0.6146), (-0.7238, 0.5713, -0.4775), (-0.5624, 0.6818, -0.4775), (-0.359, 0.7527, -0.4775), (-0.1336, 0.7772, -0.4775), (1.032, 0.4321, -0.4776), (0.9269, 0.5713, -0.478), (0.7634, 0.6818, -0.4784), (0.5572, 0.7527, -0.479), (0.3288, 0.7772, -0.4797), (0.279, 0.406, 0.1726), (1.069, 0.5263, 0.4084), (0.7021, 0.3804, 0.2042), (0.9993, 0.3784, 0.2905), (0.2508, 0.2429, 1.152), (1.178, 0.1677, 1.39), (0.7143, 0.2053, 1.184), (1.054, 0.1777, 1.271), (-0.7125, 0.6687, 0.3827), (0.05057, 0.424, 0.1726), (-0.656, 0.5083, 0.2777), (-0.3689, 0.4648, 0.2008), (-0.9227, 0.3381, 1.39), (0.004279, 0.2629, 1.152), (-0.7985, 0.328, 1.271), (-0.4592, 0.3005, 1.184), (-0.9622, 0.1677, 1.503), (-0.01775, 0.09367, 1.354), (-0.8356, 0.1578, 1.429), (-0.49, 0.1307, 1.374), (0.2334, 0.074, 1.354), (1.178, 0.0, 1.503), (1.178, -0.1676, 1.494), (0.7056, 0.037, 1.374), (1.051, 0.009914, 1.429), (0.279, 0.406, -0.02059), (1.069, 0.5172, -0.04625), (0.702, 0.3792, -0.02403), (0.999, 0.3738, -0.03343), (-0.7179, 0.6631, -0.02849), (0.05057, 0.424, -0.02058), (-0.6588, 0.5055, -0.02453), (-0.3696, 0.464, -0.02164), (0.009117, 0.2381, -0.4775), (-0.7817, 0.3676, -0.4775), (-0.8275, 0.3062, -0.6123), (-0.8632, 0.1519, -0.6124), (-0.403, 0.2804, -0.4775), (-0.6925, 0.3278, -0.4775), (1.052, 0.22, -0.4776), (0.2316, 0.22, -0.4775), (0.9481, 0.195, -0.4776), (0.6477, 0.195, -0.4775), (0.05182, -0.6214, 1.493), (0.2727, -0.6995, 1.617), (0.2581, -0.5999, 1.493), (0.5685, -0.6682, 1.618), (0.3489, -0.5686, 1.494), (0.7758, -0.5968, 1.618), (0.421, -0.5199, 1.494), (0.9404, -0.4857, 1.618), (1.075, -0.3074, 1.618), (0.0373, -0.6214, 1.494), (-0.07888, -0.6995, 1.618), (-0.1689, -0.5999, 1.494), (-0.3725, -0.6682, 1.618), (-0.2586, -0.5686, 1.494), (-0.577, -0.5968, 1.618), (-0.3297, -0.5199, 1.494), (-0.7394, -0.4857, 1.618), (-0.3754, -0.4585, 1.494), (-0.8436, -0.3456, 1.618), (-0.8992, -0.1487, 1.618), (-0.3565, -0.3248, -0.6128), (-0.7496, -0.183, -0.6807), (-0.328, -0.3856, -0.6128), (-0.7106, -0.315, -0.6807), (-0.2864, -0.4414, -0.6128), (-0.6216, -0.4346, -0.6807), (-0.2218, -0.4857, -0.6128), (-0.4829, -0.5295, -0.6807), (-0.1403, -0.5141, -0.6128), (-0.3082, -0.5904, -0.6807), (0.0444, -0.5336, -0.6132), (-0.05914, -0.6171, -0.681), (0.9452, -0.1468, -0.6807), (0.435, -0.3856, -0.6129), (0.8971, -0.315, -0.6809), (0.3929, -0.4414, -0.613), (0.8069, -0.4346, -0.6811), (0.3274, -0.4857, -0.6132), (0.6664, -0.5295, -0.6816), (0.2448, -0.5141, -0.6134), (0.4894, -0.5904, -0.6821), (0.06028, -0.5336, -0.614), (0.2385, -0.6171, -0.6828), (-0.758, -0.03087, -0.6781), (1.199, 0.001011, 1.905), (-0.9815, -0.1697, 1.905), (1.158, -0.3433, 1.905), (1.04, -0.4998, 1.905), (0.8564, -0.6241, 1.905), (0.6246, -0.7039, 1.904), (0.3677, -0.7313, 1.904), (-0.9815, 0.001011, 1.905), (-0.9815, 0.1718, 1.905), (1.158, 0.422, 1.905), (1.04, 0.5785, 1.905), (0.8564, 0.7028, 1.905), (0.6246, 0.7825, 1.904), (0.3677, 0.81, 1.904), (-0.9414, -0.3433, 1.905), (-0.8248, -0.4998, 1.905), (-0.6433, -0.6241, 1.905), (-0.4147, -0.7039, 1.905), (-0.1612, -0.7313, 1.905), (1.199, -0.1697, 1.905), (-0.9414, 0.3453, 1.905), (-0.8248, 0.5785, 1.905), (-0.6433, 0.7028, 1.905), (-0.4147, 0.7825, 1.905), (-0.1612, 0.81, 1.905), (1.199, 0.1718, 1.905)], [(114, 167), (196, 245), (557, 622), (651, 700)], [(7, 14, 15, 6), (18, 17, 16, 15, 14, 13, 12, 11), (22, 11, 12, 20), (19, 16, 17, 23), (23, 17, 18, 21), (21, 22, 0, 10), (20, 12, 13, 8), (6, 15, 16, 19), (8, 13, 14, 7), (1, 2, 3, 4, 5, 9, 10, 0), (2, 8, 7, 3), (4, 6, 19, 5), (1, 20, 8, 2), (18, 11, 22, 21), (9, 23, 21, 10), (5, 19, 23, 9), (0, 22, 20, 1), (3, 7, 6, 4), (388, 409, 161, 119), (364, 389, 154, 39), (302, 322, 324, 55), (60, 97, 32, 27), (85, 41, 24, 29), (91, 311, 31, 30), (53, 82, 296, 26), (107, 110, 300, 299), (100, 103, 298, 297), (47, 91, 30, 25), (65, 73, 170, 28), (110, 329, 301, 300), (97, 100, 297, 32), (329, 65, 28, 301), (149, 155, 125, 131), (82, 85, 29, 296), (69, 60, 27, 169), (306, 107, 299, 295), (319, 316, 109), (103, 53, 26, 298), (81, 302, 55, 312), (322, 319, 109, 324), (84, 81, 312, 90), (311, 306, 295, 31), (142, 47, 25, 37), (48, 143, 136, 42), (260, 269, 265, 258), (130, 35, 36, 137), (154, 148, 38, 39), (42, 84, 90, 48), (148, 142, 37, 38), (130, 124, 34, 35), (41, 137, 36, 24), (137, 41, 43, 141), (141, 43, 44, 140), (140, 44, 45, 139), (139, 45, 46, 138), (138, 46, 42, 136), (312, 55, 56, 96), (96, 56, 57, 315), (315, 57, 58, 314), (314, 58, 307, 313), (313, 307, 306, 311), (322, 302, 303, 106), (106, 303, 304, 105), (105, 304, 54, 104), (104, 54, 305, 323), (323, 305, 53, 103), (316, 59, 167, 117), (117, 167, 66, 116), (116, 66, 67, 330), (330, 67, 68, 115), (115, 68, 65, 329), (72, 62, 63, 71), (71, 63, 64, 70), (70, 64, 60, 69), (66, 74, 75, 67), (67, 75, 76, 68), (68, 76, 73, 65), (80, 72, 71), (79, 76, 75, 80), (78, 168, 73, 76, 79), (302, 81, 308, 303), (303, 308, 83, 304), (304, 83, 309, 54), (54, 309, 310, 305), (305, 310, 82, 53), (81, 84, 86, 308), (308, 86, 87, 83), (83, 87, 88, 309), (309, 88, 89, 310), (310, 89, 85, 82), (48, 90, 92, 52), (52, 92, 93, 51), (51, 93, 94, 50), (50, 94, 95, 49), (49, 95, 91, 47), (90, 312, 96, 92), (92, 96, 315, 93), (93, 315, 314, 94), (94, 314, 313, 95), (95, 313, 311, 91), (59, 316, 317, 61), (61, 317, 98, 62), (62, 98, 318, 63), (63, 318, 99, 64), (64, 99, 97, 60), (316, 319, 101, 317), (317, 101, 102, 98), (98, 102, 320, 318), (318, 320, 321, 99), (99, 321, 100, 97), (319, 322, 106, 101), (101, 106, 105, 102), (102, 105, 104, 320), (320, 104, 323, 321), (321, 323, 103, 100), (55, 324, 325, 56), (56, 325, 326, 57), (57, 326, 108, 58), (58, 108, 327, 307), (307, 327, 107, 306), (324, 109, 111, 325), (325, 111, 328, 326), (326, 328, 112, 108), (108, 112, 113, 327), (327, 113, 110, 107), (109, 316, 117, 111), (111, 117, 116, 328), (328, 116, 330, 112), (112, 330, 115, 113), (113, 115, 329, 110), (84, 42, 46, 86), (86, 46, 45, 87), (87, 45, 44, 88), (88, 44, 43, 89), (89, 43, 41, 85), (368, 124, 126, 369), (369, 126, 127, 373), (373, 127, 128, 377), (377, 128, 129, 381), (381, 129, 125, 385), (124, 130, 132, 126), (126, 132, 133, 127), (127, 133, 134, 128), (128, 134, 135, 129), (129, 135, 131, 125), (132, 141, 140, 133), (133, 140, 139, 134), (134, 139, 138, 135), (135, 138, 136, 131), (142, 148, 150, 144), (47, 142, 144, 49), (49, 144, 145, 50), (50, 145, 146, 51), (51, 146, 147, 52), (52, 147, 143, 48), (144, 150, 151, 145), (145, 151, 152, 146), (146, 152, 153, 147), (147, 153, 149, 143), (143, 149, 131, 136), (148, 154, 156, 150), (150, 156, 157, 151), (151, 157, 158, 152), (152, 158, 159, 153), (153, 159, 155, 149), (392, 160, 162, 393), (393, 162, 163, 397), (397, 163, 164, 401), (401, 164, 165, 405), (405, 165, 161, 409), (61, 62, 72, 166), (59, 61, 166), (166, 167, 59), (66, 167, 166, 74), (79, 70, 69, 77, 78), (80, 71, 70, 79), (73, 168, 170), (69, 169, 77), (74, 80, 75), (80, 74, 72), (368, 416, 34, 124), (440, 247, 289, 461), (364, 39, 282, 441), (331, 185, 238, 234), (190, 27, 32, 227), (212, 29, 24, 171), (218, 30, 31, 223), (332, 26, 296, 210), (351, 299, 300, 354), (230, 297, 298, 233), (177, 25, 30, 218), (195, 28, 170, 204), (354, 300, 301, 356), (227, 32, 297, 230), (356, 301, 28, 195), (277, 259, 253, 283), (210, 296, 29, 212), (200, 169, 27, 190), (186, 295, 299, 351), (347, 353, 344), (233, 298, 26, 332), (337, 342, 185, 331), (234, 238, 353, 347), (211, 217, 342, 337), (223, 31, 295, 186), (270, 37, 25, 177), (178, 172, 264, 271), (35, 258, 265, 36), (282, 39, 38, 276), (172, 178, 217, 211), (259, 277, 271, 264), (258, 35, 34, 252), (171, 24, 36, 265), (265, 269, 173, 171), (269, 268, 174, 173), (268, 267, 175, 174), (267, 266, 176, 175), (266, 264, 172, 176), (342, 343, 335, 185), (343, 226, 187, 335), (226, 225, 188, 187), (225, 224, 336, 188), (224, 223, 186, 336), (234, 237, 333, 331), (237, 236, 183, 333), (236, 235, 334, 183), (235, 350, 184, 334), (350, 233, 332, 184), (344, 360, 196, 189), (360, 359, 197, 196), (359, 358, 198, 197), (358, 357, 199, 198), (357, 356, 195, 199), (203, 202, 193, 192), (202, 201, 194, 193), (201, 200, 190, 194), (197, 198, 206, 205), (198, 199, 207, 206), (199, 195, 204, 207), (209, 202, 203), (208, 209, 206, 207), (78, 208, 207, 204, 168), (331, 333, 338, 337), (333, 183, 339, 338), (183, 334, 340, 339), (334, 184, 341, 340), (184, 332, 210, 341), (337, 338, 213, 211), (338, 339, 214, 213), (339, 340, 215, 214), (340, 341, 216, 215), (341, 210, 212, 216), (178, 182, 219, 217), (182, 181, 220, 219), (181, 180, 221, 220), (180, 179, 222, 221), (179, 177, 218, 222), (217, 219, 343, 342), (219, 220, 226, 343), (220, 221, 225, 226), (221, 222, 224, 225), (222, 218, 223, 224), (189, 191, 228, 344), (191, 192, 229, 228), (192, 193, 345, 229), (193, 194, 346, 345), (194, 190, 227, 346), (344, 228, 348, 347), (228, 229, 349, 348), (229, 345, 231, 349), (345, 346, 232, 231), (346, 227, 230, 232), (347, 348, 237, 234), (348, 349, 236, 237), (349, 231, 235, 236), (231, 232, 350, 235), (232, 230, 233, 350), (185, 335, 352, 238), (335, 187, 239, 352), (187, 188, 240, 239), (188, 336, 241, 240), (336, 186, 351, 241), (238, 352, 355, 353), (352, 239, 242, 355), (239, 240, 243, 242), (240, 241, 244, 243), (241, 351, 354, 244), (353, 355, 360, 344), (355, 242, 359, 360), (242, 243, 358, 359), (243, 244, 357, 358), (244, 354, 356, 357), (211, 213, 176, 172), (213, 214, 175, 176), (214, 215, 174, 175), (215, 216, 173, 174), (216, 212, 171, 173), (420, 421, 254, 252), (421, 425, 255, 254), (425, 429, 256, 255), (429, 433, 257, 256), (433, 437, 253, 257), (252, 254, 260, 258), (254, 255, 261, 260), (255, 256, 262, 261), (256, 257, 263, 262), (257, 253, 259, 263), (261, 268, 269, 260), (262, 267, 268, 261), (263, 266, 267, 262), (259, 264, 266, 263), (272, 278, 276, 270), (177, 179, 272, 270), (179, 180, 273, 272), (180, 181, 274, 273), (181, 182, 275, 274), (182, 178, 271, 275), (273, 279, 278, 272), (274, 280, 279, 273), (275, 281, 280, 274), (271, 277, 281, 275), (276, 38, 37, 270), (276, 278, 284, 282), (278, 279, 285, 284), (279, 280, 286, 285), (280, 281, 287, 286), (281, 277, 283, 287), (444, 445, 290, 288), (445, 449, 291, 290), (449, 453, 292, 291), (453, 457, 293, 292), (457, 461, 289, 293), (191, 294, 203, 192), (189, 294, 191), (294, 189, 196), (197, 205, 294, 196), (208, 78, 77, 200, 201), (209, 208, 201, 202), (204, 170, 168), (200, 77, 169), (205, 206, 209), (209, 203, 205), (420, 252, 34, 416), (246, 417, 413, 33), (417, 418, 414, 413), (418, 419, 415, 414), (419, 420, 416, 415), (287, 283, 464, 460), (460, 464, 463, 459), (459, 463, 462, 458), (458, 462, 461, 457), (286, 287, 460, 456), (456, 460, 459, 455), (455, 459, 458, 454), (454, 458, 457, 453), (285, 286, 456, 452), (452, 456, 455, 451), (451, 455, 454, 450), (450, 454, 453, 449), (284, 285, 452, 448), (448, 452, 451, 447), (447, 451, 450, 446), (446, 450, 449, 445), (282, 284, 448, 441), (441, 448, 447, 442), (442, 447, 446, 443), (443, 446, 445, 444), (251, 247, 440, 436), (436, 440, 439, 435), (435, 439, 438, 434), (434, 438, 437, 433), (250, 251, 436, 432), (432, 436, 435, 431), (431, 435, 434, 430), (430, 434, 433, 429), (249, 250, 432, 428), (428, 432, 431, 427), (427, 431, 430, 426), (426, 430, 429, 425), (248, 249, 428, 424), (424, 428, 427, 423), (423, 427, 426, 422), (422, 426, 425, 421), (246, 248, 424, 417), (417, 424, 423, 418), (418, 423, 422, 419), (419, 422, 421, 420), (40, 361, 444, 288), (361, 362, 443, 444), (362, 363, 442, 443), (363, 364, 441, 442), (253, 437, 464, 283), (437, 438, 463, 464), (438, 439, 462, 463), (439, 440, 461, 462), (118, 33, 413, 365), (365, 413, 414, 366), (366, 414, 415, 367), (367, 415, 416, 368), (159, 408, 412, 155), (408, 407, 411, 412), (407, 406, 410, 411), (406, 405, 409, 410), (158, 404, 408, 159), (404, 403, 407, 408), (403, 402, 406, 407), (402, 401, 405, 406), (157, 400, 404, 158), (400, 399, 403, 404), (399, 398, 402, 403), (398, 397, 401, 402), (156, 396, 400, 157), (396, 395, 399, 400), (395, 394, 398, 399), (394, 393, 397, 398), (154, 389, 396, 156), (389, 390, 395, 396), (390, 391, 394, 395), (391, 392, 393, 394), (123, 384, 388, 119), (384, 383, 387, 388), (383, 382, 386, 387), (382, 381, 385, 386), (122, 380, 384, 123), (380, 379, 383, 384), (379, 378, 382, 383), (378, 377, 381, 382), (121, 376, 380, 122), (376, 375, 379, 380), (375, 374, 378, 379), (374, 373, 377, 378), (120, 372, 376, 121), (372, 371, 375, 376), (371, 370, 374, 375), (370, 369, 373, 374), (118, 365, 372, 120), (365, 366, 371, 372), (366, 367, 370, 371), (367, 368, 369, 370), (40, 160, 392, 361), (361, 392, 391, 362), (362, 391, 390, 363), (363, 390, 389, 364), (125, 155, 412, 385), (385, 412, 411, 386), (386, 411, 410, 387), (387, 410, 409, 388), (118, 561, 474, 33), (853, 562, 616, 871), (1031, 482, 609, 1050), (769, 498, 791, 789), (503, 468, 473, 540), (528, 470, 465, 484), (534, 471, 472, 778), (496, 467, 763, 525), (550, 766, 767, 553), (543, 764, 765, 546), (490, 466, 471, 534), (508, 469, 625, 516), (553, 767, 768, 796), (540, 473, 764, 543), (796, 768, 469, 508), (604, 574, 568, 610), (525, 763, 470, 528), (512, 624, 468, 503), (773, 762, 766, 550), (786, 552, 783), (546, 765, 467, 496), (524, 779, 498, 769), (789, 791, 552, 786), (527, 533, 779, 524), (778, 472, 762, 773), (591, 479, 466, 490), (491, 485, 585, 592), (597, 480, 479, 591), (592, 585, 580, 598), (598, 580, 574, 604), (609, 482, 481, 603), (603, 481, 480, 597), (485, 491, 533, 527), (586, 478, 477, 579), (579, 477, 476, 573), (573, 476, 475, 567), (484, 465, 478, 586), (586, 590, 486, 484), (590, 589, 487, 486), (589, 588, 488, 487), (588, 587, 489, 488), (587, 585, 485, 489), (779, 539, 499, 498), (539, 782, 500, 499), (782, 781, 501, 500), (781, 780, 774, 501), (780, 778, 773, 774), (789, 549, 770, 769), (549, 548, 771, 770), (548, 547, 497, 771), (547, 790, 772, 497), (790, 546, 496, 772), (783, 560, 622, 502), (560, 559, 509, 622), (559, 797, 510, 509), (797, 558, 511, 510), (558, 796, 508, 511), (515, 514, 506, 505), (514, 513, 507, 506), (513, 512, 503, 507), (509, 510, 518, 517), (510, 511, 519, 518), (511, 508, 516, 519), (523, 514, 515), (522, 523, 518, 519), (521, 522, 519, 516, 623), (769, 770, 775, 524), (770, 771, 526, 775), (771, 497, 776, 526), (497, 772, 777, 776), (772, 496, 525, 777), (524, 775, 529, 527), (775, 526, 530, 529), (526, 776, 531, 530), (776, 777, 532, 531), (777, 525, 528, 532), (491, 495, 535, 533), (495, 494, 536, 535), (494, 493, 537, 536), (493, 492, 538, 537), (492, 490, 534, 538), (533, 535, 539, 779), (535, 536, 782, 539), (536, 537, 781, 782), (537, 538, 780, 781), (538, 534, 778, 780), (502, 504, 784, 783), (504, 505, 541, 784), (505, 506, 785, 541), (506, 507, 542, 785), (507, 503, 540, 542), (783, 784, 544, 786), (784, 541, 545, 544), (541, 785, 787, 545), (785, 542, 788, 787), (542, 540, 543, 788), (786, 544, 549, 789), (544, 545, 548, 549), (545, 787, 547, 548), (787, 788, 790, 547), (788, 543, 546, 790), (498, 499, 792, 791), (499, 500, 793, 792), (500, 501, 551, 793), (501, 774, 794, 551), (774, 773, 550, 794), (791, 792, 554, 552), (792, 793, 795, 554), (793, 551, 555, 795), (551, 794, 556, 555), (794, 550, 553, 556), (552, 554, 560, 783), (554, 795, 559, 560), (795, 555, 797, 559), (555, 556, 558, 797), (556, 553, 796, 558), (527, 529, 489, 485), (529, 530, 488, 489), (530, 531, 487, 488), (531, 532, 486, 487), (532, 528, 484, 486), (1032, 1045, 569, 567), (1045, 1046, 570, 569), (1046, 1047, 571, 570), (1047, 1048, 572, 571), (1048, 1049, 568, 572), (567, 569, 575, 573), (569, 570, 576, 575), (570, 571, 577, 576), (571, 572, 578, 577), (572, 568, 574, 578), (573, 575, 581, 579), (575, 576, 582, 581), (576, 577, 583, 582), (577, 578, 584, 583), (578, 574, 580, 584), (579, 581, 590, 586), (581, 582, 589, 590), (582, 583, 588, 589), (583, 584, 587, 588), (584, 580, 585, 587), (490, 492, 593, 591), (492, 493, 594, 593), (493, 494, 595, 594), (494, 495, 596, 595), (495, 491, 592, 596), (591, 593, 599, 597), (593, 594, 600, 599), (594, 595, 601, 600), (595, 596, 602, 601), (596, 592, 598, 602), (597, 599, 605, 603), (599, 600, 606, 605), (600, 601, 607, 606), (601, 602, 608, 607), (602, 598, 604, 608), (603, 605, 611, 609), (605, 606, 612, 611), (606, 607, 613, 612), (607, 608, 614, 613), (608, 604, 610, 614), (857, 858, 617, 615), (858, 862, 618, 617), (862, 865, 619, 618), (865, 868, 620, 619), (868, 871, 616, 620), (504, 621, 515, 505), (502, 621, 504), (621, 502, 622), (509, 517, 621, 622), (522, 521, 520, 512, 513), (523, 522, 513, 514), (516, 625, 623), (512, 520, 624), (517, 518, 523), (523, 515, 517), (1032, 567, 475, 1038), (896, 912, 756, 702), (1031, 1056, 749, 482), (798, 689, 693, 640), (645, 682, 473, 468), (667, 626, 465, 470), (673, 678, 472, 471), (799, 665, 763, 467), (818, 821, 767, 766), (685, 688, 765, 764), (632, 673, 471, 466), (650, 659, 625, 469), (821, 823, 768, 767), (682, 685, 764, 473), (823, 650, 469, 768), (744, 750, 708, 714), (665, 667, 470, 763), (655, 645, 468, 624), (641, 818, 766, 762), (814, 811, 820), (688, 799, 467, 765), (804, 798, 640, 809), (689, 814, 820, 693), (666, 804, 809, 672), (678, 641, 762, 472), (731, 632, 466, 479), (633, 732, 725, 627), (737, 731, 479, 480), (732, 738, 720, 725), (738, 744, 714, 720), (749, 743, 481, 482), (743, 737, 480, 481), (627, 666, 672, 633), (726, 719, 477, 478), (719, 713, 476, 477), (713, 707, 475, 476), (626, 726, 478, 465), (726, 626, 628, 730), (730, 628, 629, 729), (729, 629, 630, 728), (728, 630, 631, 727), (727, 631, 627, 725), (809, 640, 802, 810), (810, 802, 642, 681), (681, 642, 643, 680), (680, 643, 803, 679), (679, 803, 641, 678), (689, 798, 800, 692), (692, 800, 638, 691), (691, 638, 801, 690), (690, 801, 639, 817), (817, 639, 799, 688), (811, 644, 651, 827), (827, 651, 652, 826), (826, 652, 653, 825), (825, 653, 654, 824), (824, 654, 650, 823), (658, 647, 648, 657), (657, 648, 649, 656), (656, 649, 645, 655), (652, 660, 661, 653), (653, 661, 662, 654), (654, 662, 659, 650), (664, 658, 657), (663, 662, 661, 664), (521, 623, 659, 662, 663), (798, 804, 805, 800), (800, 805, 806, 638), (638, 806, 807, 801), (801, 807, 808, 639), (639, 808, 665, 799), (804, 666, 668, 805), (805, 668, 669, 806), (806, 669, 670, 807), (807, 670, 671, 808), (808, 671, 667, 665), (633, 672, 674, 637), (637, 674, 675, 636), (636, 675, 676, 635), (635, 676, 677, 634), (634, 677, 673, 632), (672, 809, 810, 674), (674, 810, 681, 675), (675, 681, 680, 676), (676, 680, 679, 677), (677, 679, 678, 673), (644, 811, 683, 646), (646, 683, 684, 647), (647, 684, 812, 648), (648, 812, 813, 649), (649, 813, 682, 645), (811, 814, 815, 683), (683, 815, 816, 684), (684, 816, 686, 812), (812, 686, 687, 813), (813, 687, 685, 682), (814, 689, 692, 815), (815, 692, 691, 816), (816, 691, 690, 686), (686, 690, 817, 687), (687, 817, 688, 685), (640, 693, 819, 802), (802, 819, 694, 642), (642, 694, 695, 643), (643, 695, 696, 803), (803, 696, 818, 641), (693, 820, 822, 819), (819, 822, 697, 694), (694, 697, 698, 695), (695, 698, 699, 696), (696, 699, 821, 818), (820, 811, 827, 822), (822, 827, 826, 697), (697, 826, 825, 698), (698, 825, 824, 699), (699, 824, 823, 821), (666, 627, 631, 668), (668, 631, 630, 669), (669, 630, 629, 670), (670, 629, 628, 671), (671, 628, 626, 667), (1039, 707, 709, 1051), (1051, 709, 710, 1052), (1052, 710, 711, 1053), (1053, 711, 712, 1054), (1054, 712, 708, 1055), (707, 713, 715, 709), (709, 715, 716, 710), (710, 716, 717, 711), (711, 717, 718, 712), (712, 718, 714, 708), (713, 719, 721, 715), (715, 721, 722, 716), (716, 722, 723, 717), (717, 723, 724, 718), (718, 724, 720, 714), (719, 726, 730, 721), (721, 730, 729, 722), (722, 729, 728, 723), (723, 728, 727, 724), (724, 727, 725, 720), (632, 731, 733, 634), (634, 733, 734, 635), (635, 734, 735, 636), (636, 735, 736, 637), (637, 736, 732, 633), (731, 737, 739, 733), (733, 739, 740, 734), (734, 740, 741, 735), (735, 741, 742, 736), (736, 742, 738, 732), (737, 743, 745, 739), (739, 745, 746, 740), (740, 746, 747, 741), (741, 747, 748, 742), (742, 748, 744, 738), (743, 749, 751, 745), (745, 751, 752, 746), (746, 752, 753, 747), (747, 753, 754, 748), (748, 754, 750, 744), (899, 755, 757, 900), (900, 757, 758, 903), (903, 758, 759, 906), (906, 759, 760, 909), (909, 760, 756, 912), (646, 647, 658, 761), (644, 646, 761), (761, 651, 644), (652, 651, 761, 660), (663, 656, 655, 520, 521), (664, 657, 656, 663), (659, 623, 625), (655, 624, 520), (660, 664, 661), (664, 660, 658), (1039, 1038, 475, 707), (701, 474, 875, 878), (878, 875, 876, 879), (1043, 911, 914, 1044), (910, 909, 912, 913), (1042, 908, 911, 1043), (907, 906, 909, 910), (1041, 905, 908, 1042), (904, 903, 906, 907), (1040, 902, 905, 1041), (901, 900, 903, 904), (1056, 897, 902, 1040), (898, 899, 900, 901), (706, 893, 896, 702), (893, 892, 895, 896), (705, 889, 893, 706), (889, 888, 892, 893), (704, 886, 889, 705), (886, 885, 888, 889), (703, 883, 886, 704), (883, 882, 885, 886), (701, 878, 883, 703), (878, 879, 882, 883), (483, 755, 899, 828), (828, 899, 898, 829), (1055, 1044, 914, 894), (895, 913, 912, 896), (561, 832, 875, 474), (832, 833, 876, 875), (999, 997, 850, 847), (890, 894, 851, 855), (1036, 1037, 874, 870), (992, 994, 864, 867), (908, 905, 841, 837), (869, 872, 871, 868), (1035, 1036, 870, 867), (988, 990, 870, 874), (914, 911, 834, 830), (866, 869, 868, 865), (1034, 1035, 867, 864), (996, 998, 1000, 1002, 1004, 873, 891, 993, 991, 989, 987), (894, 914, 830, 851), (863, 866, 865, 862), (1033, 1034, 864, 861), (1027, 1029, 872, 869), (877, 880, 960, 873), (859, 863, 862, 858), (1050, 1033, 861, 854), (970, 939, 940, 918), (964, 961, 957, 948), (856, 859, 858, 857), (566, 562, 853, 849), (849, 853, 852, 848), (1005, 1003, 840, 836), (952, 860, 921, 973), (565, 566, 849, 846), (846, 849, 848, 845), (1001, 999, 847, 844), (887, 890, 855, 860), (564, 565, 846, 843), (843, 846, 845, 842), (854, 861, 995, 891), (841, 945, 970, 918), (563, 564, 843, 839), (839, 843, 842, 838), (990, 992, 867, 870), (911, 908, 837, 834), (561, 563, 839, 832), (832, 839, 838, 833), (835, 877, 873, 1006), (873, 961, 964, 891), (483, 828, 857, 615), (828, 829, 856, 857), (1003, 1001, 844, 840), (881, 884, 952, 956), (1049, 850, 874, 1037), (994, 995, 861, 864), (957, 953, 944, 948), (852, 853, 871, 872), (163, 618, 619, 164), (288, 755, 483, 40), (119, 562, 566, 123), (120, 563, 561, 118), (246, 701, 703, 248), (33, 474, 701, 246), (292, 759, 758, 291), (122, 565, 564, 121), (164, 619, 620, 165), (251, 706, 702, 247), (160, 615, 617, 162), (249, 704, 705, 250), (293, 760, 759, 292), (165, 620, 616, 161), (123, 566, 565, 122), (290, 757, 755, 288), (121, 564, 563, 120), (162, 617, 618, 163), (289, 756, 760, 293), (161, 616, 562, 119), (247, 702, 756, 289), (250, 705, 706, 251), (40, 483, 615, 160), (248, 703, 704, 249), (291, 758, 757, 290), (837, 841, 918, 917), (860, 855, 920, 921), (834, 837, 917, 916), (1019, 1021, 859, 856), (830, 834, 916, 915), (851, 830, 915, 919), (829, 898, 929, 922), (855, 851, 919, 920), (880, 881, 956, 960), (969, 944, 953, 974), (980, 1007, 1009, 1011, 1013, 1015, 1017, 1028, 1026, 1024, 1022, 1020, 922, 923), (907, 910, 933, 932), (1025, 1027, 869, 866), (895, 892, 927, 928), (874, 850, 997, 988), (901, 904, 931, 930), (1021, 1023, 863, 859), (888, 885, 925, 926), (1014, 1012, 842, 845), (882, 879, 923, 924), (1010, 1008, 833, 838), (913, 895, 928, 934), (1018, 1016, 848, 852), (910, 913, 934, 933), (904, 907, 932, 931), (1023, 1025, 866, 863), (892, 888, 926, 927), (1016, 1014, 845, 848), (898, 901, 930, 929), (856, 829, 922, 1019), (885, 882, 924, 925), (1012, 1010, 838, 842), (927, 926, 936, 937), (931, 932, 941, 940), (930, 931, 940, 939), (926, 925, 935, 936), (933, 934, 943, 942), (922, 929, 983, 985), (934, 928, 938, 943), (923, 980, 979, 924), (928, 927, 937, 938), (932, 933, 942, 941), (915, 943, 938, 919), (916, 942, 943, 915), (917, 941, 942, 916), (918, 940, 941, 917), (939, 970, 983), (920, 919, 938, 937), (921, 920, 937, 936), (935, 978, 973), (925, 924, 979, 978, 935), (969, 974, 977, 984), (1029, 1018, 852, 872), (980, 1030, 1008, 1007), (831, 854, 891, 966, 965), (884, 887, 860, 952), (905, 902, 945, 841), (897, 831, 965, 949), (973, 921, 936, 935), (930, 939, 983, 929), (961, 873, 963), (963, 873, 962), (960, 962, 873), (964, 967, 966), (967, 968, 966), (968, 965, 966), (982, 978, 979, 980), (964, 948, 950, 967), (967, 950, 951, 968), (968, 951, 949, 965), (957, 961, 963, 959), (959, 963, 962, 958), (958, 962, 960, 956), (953, 957, 959, 955), (955, 959, 958, 954), (954, 958, 956, 952), (945, 949, 951, 947), (947, 951, 950, 946), (946, 950, 948, 944), (970, 945, 947, 972), (972, 947, 946, 971), (971, 946, 944, 969), (952, 973, 975, 954), (954, 975, 976, 955), (955, 976, 974, 953), (983, 970, 972, 985), (985, 972, 971, 986), (986, 971, 969, 984), (977, 974, 976, 981), (981, 976, 975, 982), (982, 975, 973, 978), (902, 897, 949, 945), (982, 980, 981), (985, 986, 922), (981, 980, 977), (986, 984, 922), (922, 984, 977, 980, 923), (1006, 1005, 836, 835), (988, 997, 996, 987), (873, 1004, 1005, 1006), (1004, 1002, 1003, 1005), (1002, 1000, 1001, 1003), (1000, 998, 999, 1001), (998, 996, 997, 999), (995, 994, 993, 891), (994, 992, 991, 993), (992, 990, 989, 991), (990, 988, 987, 989), (1030, 980, 923, 879, 876), (1026, 1028, 1029, 1027), (1024, 1026, 1027, 1025), (1022, 1024, 1025, 1023), (1020, 1022, 1023, 1021), (922, 1020, 1021, 1019), (1016, 1018, 1017, 1015), (1014, 1016, 1015, 1013), (1012, 1014, 1013, 1011), (1010, 1012, 1011, 1009), (1008, 1010, 1009, 1007), (1028, 1017, 1018, 1029), (1008, 1030, 876, 833), (568, 1049, 1037, 610), (609, 611, 1033, 1050), (611, 612, 1034, 1033), (612, 613, 1035, 1034), (613, 614, 1036, 1035), (614, 610, 1037, 1036), (708, 750, 1044, 1055), (749, 1056, 1040, 751), (751, 1040, 1041, 752), (752, 1041, 1042, 753), (753, 1042, 1043, 754), (754, 1043, 1044, 750), (880, 877, 1038, 1039), (890, 1054, 1055, 894), (887, 1053, 1054, 890), (884, 1052, 1053, 887), (881, 1051, 1052, 884), (880, 1039, 1051, 881), (831, 897, 1056, 1031), (835, 1032, 1038, 877), (847, 850, 1049, 1048), (844, 847, 1048, 1047), (840, 844, 1047, 1046), (836, 840, 1046, 1045), (835, 836, 1045, 1032), (831, 1031, 1050, 854), (130, 137, 141, 132)])
me_cube_001.materials.append(mat_material_001)
me_cube_001.use_remesh_preserve_volume = False
me_cube_001.use_remesh_preserve_attributes = False
me_cube_001.use_mirror_vertex_groups = False
me_cube_001.update()
me_cylinder_002 = bpy.data.meshes.new('Cylinder.002')
me_cylinder_002.from_pydata([(-143.4, 6.066, -2.077), (-129.8, 6.066, -6.728), (-129.8, 6.066, 2.574), (-131.8, 6.066, 1.977), (-133.7, 6.066, 2.574), (-135.6, 6.066, 1.555), (-137.6, 6.066, 0.9046), (-139.5, 6.066, 0.1394), (-141.5, 6.066, -1.093), (-141.5, 6.066, -3.18), (-139.5, 6.066, -4.03), (-137.6, 6.066, -5.16), (-135.6, 6.066, -5.732), (-133.7, 6.066, -6.728), (-131.8, 6.066, -6.131), (-134.4, 4.503, -3.702), (-135.2, 4.503, -3.941), (-136.0, 4.503, -3.618), (-136.7, 4.503, -3.099), (-137.5, 4.503, -2.915), (-138.3, 4.503, -2.519), (-138.3, 4.503, -1.635), (-137.5, 4.503, -1.239), (-136.7, 4.503, -1.093), (-136.0, 4.503, -0.536), (-135.2, 4.503, -0.2126), (-134.4, 4.503, -0.452), (-133.6, 4.503, -0.6092), (-139.4, 4.503, -2.077), (-133.6, 4.503, -3.941), (-137.5, 5.501, -4.852), (-137.3, 5.002, -4.517), (-134.0, 5.501, 2.11), (-134.2, 5.002, 1.604), (-135.7, 5.501, -5.538), (-135.8, 5.002, -4.816), (-135.7, 5.501, 1.273), (-135.8, 5.002, 0.5445), (-134.0, 5.501, -6.264), (-134.2, 5.002, -5.613), (-137.5, 5.501, 0.6981), (-137.0, 5.002, 0.3628), (-132.2, 5.501, -5.727), (-132.7, 5.002, -5.286), (-139.4, 5.501, -0.1942), (-138.8, 5.002, -0.654), (-130.5, 5.501, -6.264), (-131.1, 5.002, -5.302), (-140.9, 5.501, -1.084), (-140.4, 5.002, -1.204), (-140.9, 5.501, -3.07), (-140.4, 5.002, -2.685), (-138.5, 5.002, -3.555), (-139.2, 5.501, -3.831), (-130.5, 5.501, 2.11), (-131.3, 5.002, 1.604), (-132.7, 5.002, 0.8806), (-132.2, 5.501, 1.573), (-142.8, 5.501, -2.077), (-141.9, 5.002, -2.077), (-129.9, 6.066, -4.403), (-129.6, 6.066, -2.077), (-130.1, 6.066, 0.2487), (-133.6, 4.503, -3.108), (-133.7, 4.503, -2.275), (-133.6, 4.503, -1.442), (-131.5, 5.002, -0.1222), (-131.0, 5.002, -2.037), (-131.3, 5.002, -3.575), (-130.7, 5.501, 0.01658), (-130.3, 5.501, -2.077), (-130.6, 5.501, -4.171), (-134.4, 7.629, -3.702), (-135.2, 7.629, -3.941), (-136.0, 7.629, -3.618), (-136.7, 7.629, -3.099), (-137.5, 7.629, -2.915), (-138.3, 7.629, -2.519), (-138.3, 7.629, -1.635), (-137.5, 7.629, -1.239), (-136.7, 7.629, -1.093), (-136.0, 7.629, -0.536), (-135.2, 7.629, -0.2126), (-134.4, 7.629, -0.452), (-133.6, 7.629, -0.6092), (-139.4, 7.629, -2.077), (-133.6, 7.629, -3.941), (-137.5, 6.631, -4.852), (-137.3, 7.13, -4.517), (-134.0, 6.631, 2.11), (-134.2, 7.13, 1.604), (-135.7, 6.631, -5.538), (-135.8, 7.13, -4.816), (-135.7, 6.631, 1.273), (-135.8, 7.13, 0.5445), (-134.0, 6.631, -6.264), (-134.2, 7.13, -5.613), (-137.5, 6.631, 0.6981), (-137.0, 7.13, 0.3628), (-132.2, 6.631, -5.727), (-132.7, 7.13, -5.286), (-139.4, 6.631, -0.1942), (-138.8, 7.13, -0.654), (-130.5, 6.631, -6.264), (-131.1, 7.13, -5.302), (-140.9, 6.631, -1.084), (-140.4, 7.13, -1.204), (-140.9, 6.631, -3.07), (-140.4, 7.13, -2.685), (-138.5, 7.13, -3.555), (-139.2, 6.631, -3.831), (-130.5, 6.631, 2.11), (-131.3, 7.13, 1.604), (-132.7, 7.13, 0.8806), (-132.2, 6.631, 1.573), (-142.8, 6.631, -2.077), (-141.9, 7.13, -2.077), (-133.6, 7.629, -3.108), (-133.7, 7.629, -2.275), (-133.6, 7.629, -1.442), (-131.5, 7.13, -0.1222), (-131.0, 7.13, -2.037), (-131.3, 7.13, -3.575), (-130.7, 6.631, 0.01658), (-130.3, 6.631, -2.077), (-130.6, 6.631, -4.171), (24.69, 7.147, -1.454), (-133.4, 7.147, -1.454), (24.69, 6.646, -1.12), (-133.4, 6.646, -1.12), (24.69, 6.056, -1.002), (-133.4, 6.056, -1.002), (24.69, 5.466, -1.12), (-133.4, 5.466, -1.12), (24.69, 4.966, -1.454), (-133.4, 4.966, -1.454), (24.69, 4.632, -1.954), (-133.4, 4.632, -1.954), (24.69, 4.514, -2.544), (-133.4, 4.514, -2.544), (24.69, 4.632, -3.135), (-133.4, 4.632, -3.135), (24.69, 4.966, -3.635), (-133.4, 4.966, -3.635), (24.69, 5.466, -3.969), (-133.4, 5.466, -3.969), (24.69, 6.056, -4.087), (-133.4, 6.056, -4.087), (24.69, 6.646, -3.969), (-133.4, 6.646, -3.969), (24.69, 7.147, -3.635), (-133.4, 7.147, -3.635), (24.69, 7.481, -3.135), (-133.4, 7.481, -3.135), (24.69, 7.598, -2.544), (-133.4, 7.598, -2.544), (8.915, 6.967, -3.719), (22.03, 6.967, -3.719), (17.76, 9.252, -6.959), (30.88, 9.252, -6.959), (12.19, 6.967, -3.719), (15.47, 6.967, -3.719), (18.75, 6.967, -3.719), (27.6, 9.144, -6.806), (24.32, 9.252, -6.959), (21.04, 9.144, -6.806), (-133.4, 7.481, -1.954), (24.69, 7.481, -1.954), (9.261, 6.662, -1.187), (22.38, 6.662, -1.187), (18.1, 8.325, 2.411), (31.22, 8.325, 2.411), (12.54, 6.662, -1.187), (15.82, 6.662, -1.187), (19.1, 6.662, -1.187), (27.94, 8.247, 2.241), (24.66, 8.325, 2.411), (21.38, 8.247, 2.241), (9.324, 4.632, -2.665), (22.44, 4.632, -2.665), (18.17, 0.6841, -3.024), (31.29, 0.6841, -3.024), (12.6, 4.632, -2.665), (15.88, 4.632, -2.665), (19.16, 4.632, -2.665), (28.01, 0.8705, -3.007), (24.73, 0.6841, -3.024), (21.45, 0.8705, -3.007), (14.34, 4.632, -1.954), (14.34, 4.514, -2.544), (14.34, 4.632, -3.135), (14.34, 4.966, -3.635), (14.34, 5.466, -3.969), (14.34, 6.056, -4.087), (14.34, 6.646, -3.969), (14.34, 7.147, -3.635), (14.34, 7.481, -3.135), (14.34, 7.598, -2.544), (14.34, 4.966, -1.454), (14.34, 5.466, -1.12), (14.34, 6.056, -1.002), (14.34, 6.646, -1.12), (14.34, 7.147, -1.454), (14.34, 7.481, -1.954), (32.0, 4.887, -2.06), (32.0, 4.79, -2.544), (32.0, 4.887, -3.029), (32.0, 5.161, -3.44), (32.0, 5.572, -3.714), (27.87, 6.056, -3.811), (32.0, 6.541, -3.714), (32.0, 6.952, -3.44), (32.0, 7.226, -3.029), (32.0, 7.323, -2.544), (32.0, 5.161, -1.649), (32.0, 5.572, -1.375), (27.87, 6.056, -1.278), (32.0, 6.541, -1.375), (32.0, 6.952, -1.649), (32.0, 7.226, -2.06), (27.13, 6.646, -1.12), (29.56, 6.646, -1.12), (29.56, 7.147, -1.454), (27.13, 7.147, -1.454), (27.13, 5.466, -3.969), (29.56, 5.466, -3.969), (29.56, 4.966, -3.635), (27.13, 4.966, -3.635), (27.13, 5.466, -1.12), (29.56, 5.466, -1.12), (27.13, 6.056, -1.002), (27.13, 7.598, -2.544), (29.56, 7.598, -2.544), (29.56, 7.481, -3.135), (27.13, 7.481, -3.135), (27.13, 4.632, -3.135), (29.56, 4.632, -3.135), (29.56, 4.514, -2.544), (27.13, 4.514, -2.544), (27.13, 7.147, -3.635), (29.56, 7.147, -3.635), (29.56, 6.646, -3.969), (27.13, 6.646, -3.969), (27.13, 4.632, -1.954), (29.56, 4.632, -1.954), (29.56, 4.966, -1.454), (27.13, 4.966, -1.454), (29.56, 7.481, -1.954), (27.13, 7.481, -1.954), (27.13, 6.056, -4.087), (27.87, 5.572, -3.714), (27.87, 6.056, -3.811), (27.87, 6.541, -3.714), (27.87, 5.572, -1.375), (27.87, 6.056, -1.278), (27.87, 6.541, -1.375), (27.87, 5.572, -3.714), (27.87, 6.056, -3.811), (27.87, 6.056, -1.278), (27.87, 5.572, -1.375)], [(250, 208), (209, 251), (254, 216), (215, 253), (210, 252), (255, 217), (251, 257), (256, 250), (254, 258), (259, 253)], [(53, 10, 11, 30), (57, 3, 4, 32), (30, 11, 12, 34), (32, 4, 5, 36), (34, 12, 13, 38), (36, 5, 6, 40), (38, 13, 14, 42), (40, 6, 7, 44), (42, 14, 1, 46), (44, 7, 8, 48), (69, 62, 2, 54), (58, 0, 9, 50), (48, 8, 0, 58), (50, 9, 10, 53), (54, 2, 3, 57), (28, 20, 21), (27, 55, 56, 26), (55, 54, 57, 56), (20, 51, 52, 19), (51, 50, 53, 52), (21, 49, 59, 28), (49, 48, 58, 59), (28, 59, 51, 20), (59, 58, 50, 51), (65, 66, 55, 27), (66, 69, 54, 55), (22, 45, 49, 21), (45, 44, 48, 49), (15, 43, 47, 29), (43, 42, 46, 47), (23, 41, 45, 22), (41, 40, 44, 45), (16, 39, 43, 15), (39, 38, 42, 43), (24, 37, 41, 23), (37, 36, 40, 41), (17, 35, 39, 16), (35, 34, 38, 39), (25, 33, 37, 24), (33, 32, 36, 37), (18, 31, 35, 17), (31, 30, 34, 35), (26, 56, 33, 25), (56, 57, 32, 33), (19, 52, 31, 18), (52, 53, 30, 31), (47, 46, 71, 68), (68, 71, 70, 67), (67, 70, 69, 66), (29, 47, 68, 63), (63, 68, 67, 64), (64, 67, 66, 65), (15, 29, 63, 64, 65, 27, 26), (20, 19, 22, 21), (19, 18, 23, 22), (18, 17, 24, 23), (17, 16, 25, 24), (16, 15, 26, 25), (46, 1, 60, 71), (71, 60, 61, 70), (70, 61, 62, 69), (110, 87, 11, 10), (114, 89, 4, 3), (87, 91, 12, 11), (89, 93, 5, 4), (91, 95, 13, 12), (93, 97, 6, 5), (95, 99, 14, 13), (97, 101, 7, 6), (99, 103, 1, 14), (101, 105, 8, 7), (123, 111, 2, 62), (115, 107, 9, 0), (105, 115, 0, 8), (107, 110, 10, 9), (111, 114, 3, 2), (85, 78, 77), (84, 83, 113, 112), (112, 113, 114, 111), (77, 76, 109, 108), (108, 109, 110, 107), (78, 85, 116, 106), (106, 116, 115, 105), (85, 77, 108, 116), (116, 108, 107, 115), (119, 84, 112, 120), (120, 112, 111, 123), (79, 78, 106, 102), (102, 106, 105, 101), (72, 86, 104, 100), (100, 104, 103, 99), (80, 79, 102, 98), (98, 102, 101, 97), (73, 72, 100, 96), (96, 100, 99, 95), (81, 80, 98, 94), (94, 98, 97, 93), (74, 73, 96, 92), (92, 96, 95, 91), (82, 81, 94, 90), (90, 94, 93, 89), (75, 74, 92, 88), (88, 92, 91, 87), (83, 82, 90, 113), (113, 90, 89, 114), (76, 75, 88, 109), (109, 88, 87, 110), (104, 122, 125, 103), (122, 121, 124, 125), (121, 120, 123, 124), (86, 117, 122, 104), (117, 118, 121, 122), (118, 119, 120, 121), (72, 83, 84, 119, 118, 117, 86), (77, 78, 79, 76), (76, 79, 80, 75), (75, 80, 81, 74), (74, 81, 82, 73), (73, 82, 83, 72), (103, 125, 60, 1), (125, 124, 61, 60), (124, 123, 62, 61), (192, 144, 142, 191), (193, 146, 144, 192), (194, 148, 146, 193), (195, 150, 148, 194), (196, 152, 150, 195), (197, 154, 152, 196), (162, 157, 159, 163), (156, 160, 165, 158), (160, 161, 164, 165), (161, 162, 163, 164), (191, 142, 140, 190), (190, 140, 138, 189), (189, 138, 136, 188), (188, 136, 134, 198), (198, 134, 132, 199), (199, 132, 130, 200), (200, 130, 128, 201), (201, 128, 126, 202), (145, 143, 141, 139, 137, 135, 133, 131, 129, 127, 166, 155, 153, 151, 149, 147), (202, 126, 167, 203), (203, 167, 154, 197), (222, 221, 217, 218), (174, 175, 171, 169), (168, 170, 177, 172), (172, 177, 176, 173), (173, 176, 175, 174), (184, 179, 181, 185), (178, 182, 187, 180), (182, 183, 186, 187), (183, 184, 185, 186), (166, 203, 197, 155), (127, 202, 203, 166), (129, 201, 202, 127), (131, 200, 201, 129), (133, 199, 200, 131), (135, 198, 199, 133), (137, 188, 198, 135), (139, 189, 188, 137), (141, 190, 189, 139), (143, 191, 190, 141), (155, 197, 196, 153), (153, 196, 195, 151), (151, 195, 194, 149), (149, 194, 193, 147), (147, 193, 192, 145), (145, 192, 191, 143), (226, 225, 208, 207), (233, 232, 213, 212), (237, 236, 206, 205), (241, 240, 211, 210), (245, 244, 204, 214), (247, 222, 218, 219), (236, 226, 207, 206), (240, 233, 212, 211), (229, 245, 214, 215), (232, 247, 219, 213), (244, 237, 205, 204), (146, 148, 242, 249), (136, 138, 238, 243), (243, 238, 237, 244), (154, 167, 248, 231), (231, 248, 247, 232), (132, 134, 246, 228), (228, 246, 245, 229), (150, 152, 234, 239), (239, 234, 233, 240), (140, 142, 227, 235), (235, 227, 226, 236), (128, 130, 230, 220), (144, 146, 249, 224), (167, 126, 223, 248), (248, 223, 222, 247), (134, 136, 243, 246), (246, 243, 244, 245), (148, 150, 239, 242), (242, 239, 240, 241), (138, 140, 235, 238), (238, 235, 236, 237), (152, 154, 231, 234), (234, 231, 232, 233), (130, 132, 228, 230), (142, 144, 224, 227), (227, 224, 225, 226), (126, 128, 220, 223), (223, 220, 221, 222), (220, 230, 249, 242), (228, 224, 249, 230), (242, 241, 221, 220), (221, 241, 210, 217), (228, 229, 225, 224), (208, 225, 229, 215), (210, 211, 212, 213, 219, 218, 217), (204, 205, 206, 207, 208, 215, 214)])
me_cylinder_002.materials.append(None)
me_cylinder_002.use_remesh_preserve_volume = False
me_cylinder_002.use_remesh_preserve_attributes = False
me_cylinder_002.use_mirror_vertex_groups = False
me_cylinder_002.update()
arm_armature_006 = bpy.data.armatures.new('Armature.006')  # bones are not reproduced

# ---- objects
ob_cube = bpy.data.objects.new('Cube', me_cube_001)
ob_arrow = bpy.data.objects.new('Arrow', me_cylinder_002)
ob_bow = bpy.data.objects.new('Bow', arm_armature_006)

# ---- transforms, parenting, visibility, modifiers, constraints
ob_cube.parent = ob_bow
ob_cube.matrix_parent_inverse = Matrix(((0.08341, 0.0, 0.0, -0.01395), (0.0, 0.08341, 0.0, -0.02403), (0.0, 0.0, 0.08341, -0.007291), (0.0, 0.0, 0.0, 1.0)))
ob_cube.location = (-0.2348, 0.2503, 1.0)
ob_cube.scale = (0.7243, 1.0, 1.0)
ob_cube.lineart.crease_threshold = 0.0
_vg = ob_cube.vertex_groups.new(name='Top')
for _i, _w in zip([33, 40, 118, 119, 120, 121, 122, 123, 160, 161, 162, 163, 164, 165, 246, 247, 248, 249, 250, 251, 288, 289, 290, 291, 292, 293, 361, 362, 363, 365, 366, 367, 370, 371, 372, 374, 375, 376, 378, 379, 380, 382, 383, 384, 386, 387, 388, 390, 391, 392, 393, 394, 395, 397, 398, 399, 401, 402, 403, 405, 406, 407, 409, 410, 411, 413, 414, 415, 417, 418, 419, 420, 421, 422, 423, 424, 425, 426, 427, 428, 429, 430, 431, 432, 433, 434, 435, 436, 437, 438, 439, 440, 441, 442, 443, 444, 445, 446, 447, 448, 449, 450, 451, 452, 453, 454, 455, 456, 457, 458, 459, 460, 461, 462, 463, 464, 474, 475, 476, 477, 480, 481, 482, 483, 561, 562, 563, 564, 565, 566, 567, 568, 569, 570, 571, 572, 573, 574, 575, 576, 577, 578, 579, 580, 581, 582, 583, 584, 597, 598, 599, 600, 601, 602, 603, 604, 605, 606, 607, 608, 609, 610, 611, 612, 613, 614, 615, 616, 617, 618, 619, 620, 701, 702, 703, 704, 705, 706, 707, 708, 709, 710, 711, 712, 713, 714, 715, 716, 717, 718, 719, 720, 721, 722, 723, 724, 737, 738, 739, 740, 741, 742, 743, 744, 745, 746, 747, 748, 749, 750, 751, 752, 753, 754, 755, 756, 757, 758, 759, 760, 828, 829, 830, 831, 832, 833, 834, 835, 836, 837, 838, 839, 840, 841, 842, 843, 844, 845, 846, 847, 848, 849, 850, 851, 852, 853, 854, 855, 856, 857, 858, 859, 860, 861, 862, 863, 864, 865, 866, 867, 868, 869, 870, 871, 872, 873, 874, 875, 876, 877, 878, 879, 880, 881, 882, 883, 884, 885, 886, 887, 888, 889, 890, 891, 892, 893, 894, 895, 896, 897, 898, 899, 900, 901, 902, 903, 904, 905, 906, 907, 908, 909, 910, 911, 912, 913, 914, 915, 916, 917, 918, 919, 920, 921, 922, 923, 924, 925, 926, 927, 928, 929, 930, 931, 932, 933, 934, 935, 936, 937, 938, 939, 940, 941, 942, 943, 944, 945, 946, 947, 948, 949, 950, 951, 952, 953, 954, 955, 956, 957, 958, 959, 960, 961, 962, 963, 964, 965, 966, 967, 968, 969, 970, 971, 972, 973, 974, 975, 976, 977, 978, 979, 980, 981, 982, 983, 984, 985, 986, 987, 988, 989, 990, 991, 992, 993, 994, 995, 996, 997, 998, 999, 1000, 1001, 1002, 1003, 1004, 1005, 1006, 1007, 1008, 1009, 1010, 1011, 1012, 1013, 1014, 1015, 1016, 1017, 1018, 1019, 1020, 1021, 1022, 1023, 1024, 1025, 1026, 1027, 1028, 1029, 1030, 1031, 1032, 1033, 1034, 1035, 1036, 1037, 1038, 1039, 1040, 1041, 1042, 1043, 1044, 1045, 1046, 1047, 1048, 1049, 1050, 1051, 1052, 1053, 1054, 1055, 1056], [0.9293, 0.921, 0.9254, 0.9162, 0.9226, 0.9202, 0.9186, 0.9174, 0.918, 0.9152, 0.9161, 0.9147, 0.9142, 0.9146, 0.9343, 0.9601, 0.94, 0.9458, 0.9519, 0.9571, 0.9253, 0.957, 0.9309, 0.937, 0.9439, 0.9511, 0.7741, 0.2414, 0.07468, 0.7809, 0.2311, 0.06911, 0.06497, 0.2246, 0.7753, 0.06195, 0.2196, 0.7705, 0.05931, 0.2143, 0.7672, 0.05688, 0.2079, 0.7648, 0.05505, 0.2009, 0.7624, 0.07006, 0.2328, 0.7683, 0.7645, 0.2292, 0.06683, 0.7617, 0.2252, 0.06419, 0.7603, 0.2197, 0.06151, 0.7601, 0.2127, 0.05867, 0.76, 0.2051, 0.05608, 0.7901, 0.2448, 0.07574, 0.8031, 0.2762, 0.08622, 0.002318, 0.009475, 0.1014, 0.3303, 0.8209, 0.01736, 0.1206, 0.42, 0.8419, 0.02481, 0.1417, 0.5777, 0.8664, 0.03036, 0.1568, 0.6638, 0.8859, 0.03347, 0.1642, 0.7046, 0.8967, 0.0004258, 0.0821, 0.2606, 0.785, 0.7993, 0.2932, 0.09267, 0.005788, 0.8169, 0.3436, 0.1066, 0.01217, 0.8395, 0.4296, 0.1241, 0.01905, 0.8658, 0.5864, 0.1438, 0.0256, 0.8861, 0.6724, 0.1576, 0.03056, 0.9668, 0.9806, 0.9532, 0.01396, 0.009748, 0.9568, 0.9815, 0.9619, 0.9644, 0.9595, 0.9622, 0.9606, 0.9597, 0.9594, 0.9798, 0.9774, 0.9788, 0.9779, 0.9773, 0.9772, 0.9517, 0.9467, 0.9496, 0.9479, 0.9468, 0.9463, 0.01609, 0.02359, 0.01902, 0.02149, 0.02312, 0.02379, 0.01203, 0.02339, 0.01531, 0.01837, 0.02081, 0.02247, 0.9552, 0.9469, 0.9528, 0.9506, 0.9488, 0.9475, 0.9809, 0.9777, 0.9801, 0.9791, 0.9782, 0.9777, 0.9598, 0.9581, 0.958, 0.957, 0.9567, 0.9571, 0.9688, 0.9799, 0.971, 0.9734, 0.976, 0.9784, 0.9808, 0.9817, 0.9808, 0.9808, 0.9809, 0.9812, 0.9533, 0.9527, 0.9527, 0.9521, 0.9518, 0.952, 0.01374, 0.01487, 0.01463, 0.01545, 0.01579, 0.01555, 0.009595, 0.01465, 0.01079, 0.01218, 0.01333, 0.01411, 0.9569, 0.9529, 0.956, 0.9549, 0.954, 0.9533, 0.9819, 0.9818, 0.9819, 0.9817, 0.9815, 0.9815, 0.9638, 0.9781, 0.966, 0.9687, 0.9719, 0.9752, 0.9873, 0.9952, 0.9987, 0.9949, 0.9883, 0.9954, 0.9985, 0.9944, 0.9938, 0.9981, 0.995, 0.9874, 0.9933, 0.9975, 0.9947, 0.9867, 0.9929, 0.9945, 0.9864, 0.9928, 0.9946, 0.9863, 0.9928, 0.9986, 0.9947, 0.9866, 0.9946, 0.9982, 0.9948, 0.9864, 0.9856, 0.9944, 0.9975, 0.9941, 0.9851, 0.9942, 0.9934, 0.985, 0.9942, 0.993, 0.9854, 0.9943, 0.9929, 0.9859, 0.9945, 0.9967, 0.9928, 0.9893, 0.9959, 0.995, 0.9899, 0.9962, 0.9955, 0.9962, 0.9965, 0.9904, 0.9961, 0.9968, 0.9912, 0.9963, 0.9972, 0.992, 0.9964, 0.9967, 0.9975, 0.9927, 0.9965, 0.9977, 0.9933, 0.9952, 0.9955, 0.9879, 0.9885, 0.9958, 0.9959, 0.9894, 0.9962, 0.996, 0.9905, 0.9967, 0.9962, 0.9916, 0.9971, 0.9964, 0.9926, 0.9975, 0.9965, 0.9987, 0.9985, 0.998, 0.9972, 0.9986, 0.9982, 0.9974, 0.9957, 0.9966, 0.9969, 0.9972, 0.9976, 0.9979, 0.9981, 0.996, 0.9964, 0.9969, 0.9973, 0.9977, 0.998, 0.9976, 0.998, 0.9983, 0.9985, 0.997, 0.9975, 0.998, 0.9983, 0.9985, 0.986, 0.9969, 0.9918, 0.9952, 0.9966, 0.997, 0.9971, 0.9972, 0.9969, 0.986, 0.995, 0.9919, 0.9968, 0.9964, 0.9969, 0.9968, 0.9966, 0.9983, 0.997, 0.9975, 0.9984, 0.9965, 0.9967, 0.9976, 0.9971, 0.9861, 0.9965, 0.992, 0.995, 0.9967, 0.9864, 0.9952, 0.9922, 0.9949, 0.9969, 0.9969, 0.9966, 0.9957, 0.9966, 0.9963, 0.9949, 0.9959, 0.9952, 0.9941, 0.9935, 0.9942, 0.9936, 0.9943, 0.9938, 0.9945, 0.9942, 0.9952, 0.9941, 0.9935, 0.9941, 0.9935, 0.9942, 0.9936, 0.9943, 0.994, 0.9946, 0.9946, 0.9953, 0.9957, 0.9958, 0.9956, 0.9954, 0.9954, 0.9951, 0.9954, 0.995, 0.9954, 0.9949, 0.9955, 0.995, 0.9953, 0.9962, 0.9952, 0.996, 0.9949, 0.9959, 0.9948, 0.9957, 0.9949, 0.9955, 0.995, 0.9961, 0.9917, 0.9911, 0.9907, 0.9902, 0.9898, 0.9897, 0.9897, 0.9917, 0.992, 0.9922, 0.9924, 0.9925, 0.9927, 0.9929, 0.9905, 0.99, 0.9897, 0.9896, 0.9897, 0.9913, 0.9922, 0.9924, 0.9926, 0.9928, 0.9929, 0.992]): _vg.add([_i], _w, 'REPLACE')
_vg = ob_cube.vertex_groups.new(name='Bone.001')
for _i, _w in zip([465, 466, 470, 471, 479, 484, 485, 486, 487, 488, 489, 490, 491, 492, 493, 494, 495, 525, 526, 527, 528, 529, 530, 531, 532, 533, 534, 535, 536, 537, 538, 591, 593, 594, 626, 627, 628, 629, 630, 631, 632, 633, 634, 635, 636, 637, 665, 666, 667, 668, 669, 670, 671, 672, 673, 674, 675, 676, 677, 731, 733, 763, 775, 776, 777, 805, 806, 807, 808], [0.04674, 0.8861, 0.857, 0.01335, 0.00259, 0.05309, 0.2761, 0.06525, 0.08698, 0.1228, 0.181, 0.875, 0.37, 0.847, 0.7992, 0.7202, 0.5891, 0.03684, 0.01824, 0.6392, 0.8525, 0.7251, 0.7808, 0.8171, 0.8399, 0.445, 0.03013, 0.2779, 0.1709, 0.1035, 0.06261, 0.003615, 0.003857, 0.001994, 0.05014, 0.262, 0.05928, 0.07788, 0.1106, 0.1664, 0.88, 0.3608, 0.8565, 0.8121, 0.7342, 0.5984, 0.03587, 0.649, 0.855, 0.7356, 0.79, 0.8244, 0.845, 0.4451, 0.02114, 0.2662, 0.1565, 0.09095, 0.05374, 0.002037, 0.001048, 0.03586, 0.003377, 0.0293, 0.03565, 0.000497, 0.01558, 0.02699, 0.03389]): _vg.add([_i], _w, 'REPLACE')
_vg = ob_cube.vertex_groups.new(name='Bone.002')
for _i, _w in zip([466, 467, 470, 471, 472, 490, 492, 493, 494, 496, 497, 524, 525, 526, 527, 528, 529, 530, 531, 532, 533, 534, 535, 536, 537, 538, 539, 632, 634, 635, 638, 639, 665, 666, 667, 668, 669, 670, 671, 672, 673, 674, 675, 676, 677, 678, 679, 680, 681, 763, 769, 770, 771, 772, 775, 776, 777, 778, 779, 780, 781, 782, 798, 799, 800, 801, 804, 805, 806, 807, 808, 809, 810], [0.01181, 0.08585, 0.08916, 0.9481, 0.0109, 0.01382, 0.01471, 0.0111, 0.003113, 0.08716, 0.08109, 0.6759, 0.8591, 0.7963, 0.328, 0.09355, 0.2358, 0.1741, 0.1331, 0.1072, 0.5309, 0.9369, 0.6983, 0.8033, 0.8693, 0.911, 0.3525, 0.01211, 0.01173, 0.007367, 0.06946, 0.08561, 0.8621, 0.3214, 0.09163, 0.228, 0.1671, 0.1275, 0.1034, 0.5346, 0.9431, 0.7139, 0.8214, 0.8853, 0.9227, 0.02208, 0.06134, 0.1124, 0.2004, 0.864, 0.03852, 0.05828, 0.07114, 0.08673, 0.749, 0.8272, 0.8472, 0.03371, 0.5588, 0.07262, 0.1277, 0.2162, 0.03452, 0.08653, 0.05642, 0.07964, 0.6887, 0.7617, 0.8071, 0.8357, 0.853, 0.567, 0.3428]): _vg.add([_i], _w, 'REPLACE')
_vg = ob_cube.vertex_groups.new(name='Bone.003')
for _i, _w in zip([467, 472, 496, 497, 498, 499, 500, 501, 524, 525, 526, 539, 546, 547, 548, 549, 638, 639, 640, 641, 642, 643, 665, 678, 679, 680, 681, 688, 689, 690, 691, 692, 763, 765, 769, 770, 771, 772, 773, 774, 775, 776, 777, 778, 779, 780, 781, 782, 789, 790, 791, 798, 799, 800, 801, 802, 803, 804, 805, 806, 807, 808, 809, 810, 817], [0.7948, 0.9546, 0.7913, 0.7658, 0.5007, 0.3276, 0.2048, 0.119, 0.305, 0.09218, 0.1669, 0.6321, 0.1099, 0.1109, 0.1008, 0.08427, 0.751, 0.7877, 0.5106, 0.003107, 0.1921, 0.1053, 0.08991, 0.9478, 0.92, 0.869, 0.7838, 0.1086, 0.06031, 0.108, 0.09783, 0.08125, 0.08766, 0.1061, 0.6538, 0.705, 0.7409, 0.7821, 0.01458, 0.063, 0.2225, 0.1295, 0.1054, 0.9403, 0.4272, 0.906, 0.8506, 0.7647, 0.06336, 0.1138, 0.004739, 0.6666, 0.7942, 0.7168, 0.7738, 0.3217, 0.05221, 0.2952, 0.2125, 0.1583, 0.1228, 0.1008, 0.4226, 0.6454, 0.1115]): _vg.add([_i], _w, 'REPLACE')
_vg = ob_cube.vertex_groups.new(name='Bone.004')
for _i, _w in zip([467, 496, 497, 498, 499, 500, 501, 543, 544, 545, 546, 547, 548, 549, 550, 551, 552, 638, 639, 640, 641, 642, 643, 685, 686, 687, 688, 689, 690, 691, 692, 693, 694, 695, 696, 762, 764, 765, 766, 769, 770, 771, 772, 773, 774, 786, 787, 788, 789, 790, 791, 792, 793, 794, 798, 799, 800, 801, 802, 803, 814, 815, 816, 817, 818, 819], [0.1169, 0.1199, 0.1558, 0.4659, 0.6402, 0.7573, 0.8392, 0.09174, 0.07131, 0.08656, 0.7857, 0.7475, 0.7181, 0.6808, 0.03813, 0.1515, 0.007078, 0.185, 0.1277, 0.4627, 0.9472, 0.7765, 0.8591, 0.09023, 0.09198, 0.09407, 0.7896, 0.6443, 0.7576, 0.7299, 0.6935, 0.5322, 0.2319, 0.135, 0.06967, 0.9557, 0.08743, 0.7923, 0.00872, 0.3015, 0.2399, 0.1919, 0.1316, 0.9377, 0.8977, 0.05141, 0.09513, 0.09667, 0.6318, 0.7702, 0.5242, 0.3682, 0.2461, 0.0838, 0.2937, 0.1179, 0.2322, 0.1502, 0.6529, 0.9141, 0.04586, 0.06789, 0.08322, 0.7777, 0.02199, 0.3617]): _vg.add([_i], _w, 'REPLACE')
_vg = ob_cube.vertex_groups.new(name='Bone.005')
for _i, _w in zip([473, 499, 500, 501, 540, 541, 542, 543, 544, 545, 546, 547, 548, 549, 550, 551, 552, 553, 554, 555, 556, 641, 642, 643, 682, 683, 684, 685, 686, 687, 688, 689, 690, 691, 692, 693, 694, 695, 696, 697, 698, 699, 764, 765, 766, 767, 773, 774, 783, 784, 785, 786, 787, 788, 789, 790, 791, 792, 793, 794, 795, 803, 811, 812, 813, 814, 815, 816, 817, 818, 819, 820, 821, 822], [0.08758, 0.005439, 0.0264, 0.03514, 0.09266, 0.08986, 0.0987, 0.8204, 0.7272, 0.7579, 0.09744, 0.1403, 0.1828, 0.2377, 0.9244, 0.8107, 0.6337, 0.05182, 0.5276, 0.2059, 0.1087, 0.002148, 0.01661, 0.02463, 0.09092, 0.07026, 0.0863, 0.8251, 0.7956, 0.8136, 0.09505, 0.2991, 0.1339, 0.1754, 0.2302, 0.4435, 0.748, 0.8341, 0.8964, 0.3359, 0.189, 0.09182, 0.8277, 0.09407, 0.9476, 0.01221, 0.009321, 0.02883, 0.04894, 0.07373, 0.09806, 0.6876, 0.7836, 0.8048, 0.3054, 0.1113, 0.4439, 0.611, 0.726, 0.876, 0.3444, 0.01849, 0.04204, 0.09459, 0.09576, 0.7045, 0.7432, 0.7723, 0.1067, 0.9369, 0.6262, 0.6499, 0.03339, 0.5379]): _vg.add([_i], _w, 'REPLACE')
_vg = ob_cube.vertex_groups.new(name='Bone.006')
for _i, _w in zip([468, 473, 502, 503, 504, 505, 506, 507, 540, 541, 542, 543, 544, 545, 550, 551, 552, 553, 554, 555, 556, 558, 559, 560, 622, 644, 645, 646, 647, 648, 649, 682, 683, 684, 685, 686, 687, 694, 695, 696, 697, 698, 699, 764, 767, 768, 783, 784, 785, 786, 787, 788, 793, 794, 795, 796, 797, 811, 812, 813, 814, 815, 816, 818, 820, 821, 822, 823, 824, 825, 826, 827], [0.063, 0.813, 0.0258, 0.06528, 0.04525, 0.05838, 0.06425, 0.06657, 0.8034, 0.7252, 0.7835, 0.07731, 0.1996, 0.1527, 0.01388, 0.03332, 0.3329, 0.9187, 0.4516, 0.7581, 0.853, 0.1072, 0.3381, 0.5222, 0.002894, 0.01973, 0.06421, 0.03936, 0.05564, 0.0618, 0.06466, 0.809, 0.7032, 0.7411, 0.07463, 0.1081, 0.0845, 0.001948, 0.02225, 0.0229, 0.6455, 0.7822, 0.8764, 0.07415, 0.9481, 0.01187, 0.6333, 0.6864, 0.7571, 0.2555, 0.1155, 0.08974, 0.01255, 0.03431, 0.629, 0.05169, 0.2018, 0.6493, 0.7707, 0.7937, 0.2457, 0.1898, 0.1437, 0.005358, 0.3248, 0.9335, 0.4504, 0.03266, 0.09006, 0.1845, 0.3292, 0.5321]): _vg.add([_i], _w, 'REPLACE')
_vg = ob_cube.vertex_groups.new(name='Bone.007')
for _i, _w in zip([468, 473, 502, 503, 504, 505, 506, 507, 508, 509, 510, 511, 540, 541, 542, 553, 555, 556, 557, 558, 559, 560, 622, 644, 645, 646, 647, 648, 649, 650, 651, 652, 653, 654, 682, 683, 684, 697, 698, 699, 700, 768, 783, 784, 785, 795, 796, 797, 811, 812, 813, 821, 823, 824, 825, 826, 827], [0.8654, 0.08789, 0.627, 0.8572, 0.6967, 0.7619, 0.8083, 0.8389, 0.02835, 0.3184, 0.1827, 0.0926, 0.09208, 0.1767, 0.1064, 0.01048, 0.03222, 0.03213, 1.0, 0.8508, 0.6232, 0.4344, 0.5258, 0.6369, 0.8611, 0.7089, 0.7739, 0.8185, 0.8463, 0.004552, 0.5298, 0.3027, 0.1606, 0.07242, 0.08899, 0.2216, 0.1671, 0.001643, 0.02089, 0.02021, 1.0, 0.9456, 0.3068, 0.2315, 0.135, 0.01233, 0.9156, 0.7561, 0.2984, 0.1269, 0.1005, 0.001344, 0.9313, 0.8754, 0.7815, 0.6409, 0.4333]): _vg.add([_i], _w, 'REPLACE')
_vg = ob_cube.vertex_groups.new(name='Bone.008')
for _i, _w in zip([468, 469, 502, 503, 504, 505, 506, 507, 508, 509, 510, 511, 558, 559, 622, 644, 645, 646, 647, 648, 649, 650, 651, 652, 653, 654, 796, 797, 823, 824, 825, 826], [0.05443, 0.9783, 0.3147, 0.06117, 0.2365, 0.1623, 0.1117, 0.07937, 0.9505, 0.647, 0.7915, 0.8892, 0.0405, 0.02207, 0.4258, 0.3106, 0.05901, 0.2298, 0.1552, 0.1057, 0.07511, 0.9655, 0.4281, 0.6691, 0.8195, 0.9143, 0.01793, 0.04148, 0.00738, 0.02711, 0.02934, 0.01147]): _vg.add([_i], _w, 'REPLACE')
_vg = ob_cube.vertex_groups.new(name='Bone.009')
for _i, _w in zip([11, 12, 13, 14, 15, 16, 17, 18, 512, 513, 514, 515, 516, 517, 518, 519, 520, 521, 522, 523, 621, 623, 624, 625, 655, 656, 657, 658, 659, 660, 661, 662, 663, 664, 761], [0.9999, 0.9999, 1.0, 0.9999, 0.9999, 0.9999, 0.9999, 1.0, 0.9913, 0.9902, 0.9885, 0.9893, 0.9984, 0.9914, 0.995, 0.9973, 0.9943, 0.9979, 0.9975, 0.9963, 0.9903, 0.9979, 0.9921, 0.9985, 0.9918, 0.9912, 0.9901, 0.9909, 0.9986, 0.993, 0.9963, 0.9981, 0.9976, 0.9967, 0.9919]): _vg.add([_i], _w, 'REPLACE')
_vg = ob_cube.vertex_groups.new(name='Bottom')
for _i, _w in zip([33, 34, 35, 38, 39, 40, 118, 119, 120, 121, 122, 123, 124, 125, 126, 127, 128, 129, 130, 131, 132, 133, 134, 135, 148, 149, 150, 151, 152, 153, 154, 155, 156, 157, 158, 159, 160, 161, 162, 163, 164, 165, 246, 247, 248, 249, 250, 251, 252, 253, 254, 255, 256, 257, 258, 259, 260, 261, 262, 263, 276, 277, 278, 279, 280, 281, 282, 283, 284, 285, 286, 287, 288, 289, 290, 291, 292, 293, 361, 362, 363, 364, 365, 366, 367, 368, 369, 370, 371, 372, 373, 374, 375, 376, 377, 378, 379, 380, 381, 382, 383, 384, 385, 386, 387, 388, 389, 390, 391, 392, 393, 394, 395, 396, 397, 398, 399, 400, 401, 402, 403, 404, 405, 406, 407, 408, 409, 410, 411, 412, 413, 414, 415, 416, 417, 418, 419, 420, 421, 422, 423, 424, 425, 426, 427, 428, 429, 430, 431, 432, 433, 434, 435, 436, 437, 438, 439, 440, 441, 442, 443, 444, 445, 446, 447, 448, 449, 450, 451, 452, 453, 454, 455, 456, 457, 458, 459, 460, 461, 462, 463, 464, 474, 483, 561, 562, 563, 564, 565, 566, 615, 616, 617, 618, 619, 620, 701, 703, 704, 755, 757, 758, 759], [0.07068, 0.9917, 0.9614, 0.9724, 0.9923, 0.07903, 0.07457, 0.08378, 0.07742, 0.07974, 0.0814, 0.08254, 0.9922, 0.9936, 0.9925, 0.9928, 0.9931, 0.9934, 0.961, 0.9626, 0.9604, 0.9601, 0.9604, 0.9612, 0.9717, 0.9633, 0.97, 0.968, 0.9662, 0.9645, 0.9927, 0.9938, 0.993, 0.9932, 0.9934, 0.9936, 0.08198, 0.08476, 0.08392, 0.08526, 0.08575, 0.08543, 0.06565, 0.02973, 0.06002, 0.05415, 0.04614, 0.03575, 0.9911, 0.9888, 0.9904, 0.9898, 0.9893, 0.9889, 0.9609, 0.9621, 0.9602, 0.9598, 0.9599, 0.9607, 0.9716, 0.9628, 0.9697, 0.9677, 0.9657, 0.964, 0.9918, 0.9892, 0.9912, 0.9906, 0.9901, 0.9896, 0.07465, 0.03605, 0.06911, 0.06302, 0.0561, 0.04784, 0.2258, 0.7585, 0.9251, 0.9763, 0.2191, 0.7688, 0.9307, 0.978, 0.9796, 0.9348, 0.7753, 0.2247, 0.9808, 0.9378, 0.7803, 0.2294, 0.9819, 0.9405, 0.7857, 0.2328, 0.9827, 0.9429, 0.792, 0.2351, 0.9833, 0.9447, 0.799, 0.2376, 0.978, 0.9297, 0.7672, 0.2317, 0.2354, 0.7708, 0.933, 0.9794, 0.2383, 0.7748, 0.9356, 0.9804, 0.2397, 0.7802, 0.9383, 0.9814, 0.2399, 0.7872, 0.9411, 0.9824, 0.24, 0.7949, 0.9437, 0.9831, 0.2099, 0.7551, 0.924, 0.9758, 0.1969, 0.7237, 0.9135, 0.973, 0.9694, 0.8983, 0.6696, 0.1791, 0.9655, 0.8792, 0.5799, 0.158, 0.9617, 0.8581, 0.4223, 0.1336, 0.959, 0.843, 0.3361, 0.1141, 0.9575, 0.8356, 0.2953, 0.1032, 0.9741, 0.9177, 0.7393, 0.215, 0.2007, 0.7068, 0.9071, 0.9714, 0.1831, 0.6563, 0.8932, 0.9682, 0.1605, 0.5704, 0.8757, 0.9647, 0.1342, 0.4135, 0.856, 0.9615, 0.1139, 0.3275, 0.8422, 0.959, 0.01632, 0.0261, 0.02112, 0.03097, 0.02561, 0.02873, 0.0305, 0.03112, 0.03031, 0.03381, 0.03392, 0.036, 0.03653, 0.03567, 0.01226, 0.007994, 0.003063, 0.02227, 0.01792, 0.01247, 0.0061]): _vg.add([_i], _w, 'REPLACE')
_vg = ob_cube.vertex_groups.new(name='Bone.011')
for _i, _w in zip([24, 29, 30, 41, 42, 43, 44, 45, 46, 47, 48, 49, 50, 51, 52, 81, 82, 83, 84, 85, 86, 87, 88, 89, 90, 91, 92, 93, 94, 95, 96, 171, 172, 173, 174, 175, 176, 177, 178, 179, 180, 181, 182, 210, 211, 212, 213, 214, 215, 216, 217, 218, 219, 220, 221, 222, 226, 296, 308, 309, 310, 312, 315, 337, 338, 339, 340, 341, 342, 343], [0.02631, 0.923, 0.9505, 0.02592, 0.02044, 0.02546, 0.02527, 0.02468, 0.02315, 0.0009185, 0.01935, 0.006668, 0.01132, 0.01479, 0.01732, 0.02231, 0.03825, 0.03607, 0.9242, 0.9234, 0.9232, 0.9231, 0.9235, 0.9238, 0.9277, 0.9482, 0.931, 0.9345, 0.9386, 0.9433, 0.00868, 0.02605, 0.02103, 0.0257, 0.02562, 0.02512, 0.02367, 0.001144, 0.01997, 0.007072, 0.01185, 0.01539, 0.01795, 0.03839, 0.9236, 0.9233, 0.9226, 0.9226, 0.9232, 0.9236, 0.9271, 0.948, 0.9304, 0.9339, 0.9381, 0.9429, 0.001937, 0.03646, 0.03006, 0.03968, 0.04045, 0.01568, 0.001435, 0.02287, 0.03057, 0.03652, 0.04004, 0.04072, 0.01625, 0.009231]): _vg.add([_i], _w, 'REPLACE')
_vg = ob_cube.vertex_groups.new(name='Bone.012')
for _i, _w in zip([26, 29, 30, 31, 53, 54, 55, 56, 57, 81, 82, 83, 84, 85, 86, 87, 88, 89, 90, 91, 92, 93, 94, 95, 96, 183, 184, 185, 187, 210, 211, 212, 213, 214, 215, 216, 217, 218, 219, 220, 221, 222, 223, 224, 225, 226, 296, 302, 303, 304, 305, 308, 309, 310, 311, 312, 313, 314, 315, 331, 332, 333, 334, 335, 337, 338, 339, 340, 341, 342, 343], [0.07383, 0.00391, 0.006106, 0.9558, 0.076, 0.078, 0.04312, 0.0246, 0.007248, 0.9249, 0.9187, 0.919, 0.01597, 0.002135, 0.01156, 0.006546, 0.002399, 0.0005196, 0.0189, 0.009991, 0.02049, 0.02139, 0.02034, 0.01661, 0.9317, 0.07445, 0.07896, 0.04384, 0.00779, 0.9186, 0.01649, 0.002229, 0.01199, 0.0069, 0.002668, 0.0007035, 0.01951, 0.01023, 0.02111, 0.022, 0.02089, 0.01703, 0.9528, 0.9467, 0.9406, 0.9353, 0.919, 0.06032, 0.06785, 0.07412, 0.07875, 0.9212, 0.9181, 0.9182, 0.953, 0.9283, 0.9471, 0.9412, 0.9359, 0.06069, 0.07611, 0.06821, 0.07828, 0.02525, 0.9243, 0.9206, 0.9185, 0.9177, 0.9179, 0.9277, 0.931]): _vg.add([_i], _w, 'REPLACE')
_vg = ob_cube.vertex_groups.new(name='Bone.013')
for _i, _w in zip([26, 53, 54, 55, 56, 57, 58, 81, 82, 83, 96, 103, 104, 105, 106, 107, 108, 183, 184, 185, 186, 187, 188, 210, 223, 224, 225, 226, 233, 234, 235, 236, 237, 238, 239, 240, 241, 295, 296, 298, 299, 302, 303, 304, 305, 306, 307, 308, 309, 310, 311, 312, 313, 314, 315, 322, 323, 324, 325, 326, 327, 331, 332, 333, 334, 335, 336, 337, 338, 339, 340, 341, 342, 343, 350, 351, 352], [0.9, 0.8994, 0.8952, 0.8766, 0.8805, 0.8866, 0.8954, 0.02296, 0.01883, 0.02129, 0.02163, 0.5016, 0.3468, 0.2619, 0.2079, 0.0423, 0.06167, 0.8888, 0.8987, 0.8757, 0.9143, 0.8858, 0.8946, 0.01896, 0.003058, 0.01115, 0.01704, 0.02065, 0.5015, 0.1704, 0.3475, 0.263, 0.2091, 0.1284, 0.08039, 0.06221, 0.05015, 0.9185, 0.02006, 0.5008, 0.0435, 0.8779, 0.883, 0.8894, 0.8991, 0.9146, 0.9054, 0.02291, 0.01916, 0.01787, 0.00282, 0.02203, 0.01073, 0.0165, 0.02004, 0.1693, 0.4978, 0.1274, 0.102, 0.07969, 0.04954, 0.8771, 0.8992, 0.8823, 0.8947, 0.8796, 0.9048, 0.02355, 0.02343, 0.02172, 0.0195, 0.01811, 0.02266, 0.02227, 0.4975, 0.04269, 0.1029]): _vg.add([_i], _w, 'REPLACE')
_vg = ob_cube.vertex_groups.new(name='Bone.014')
for _i, _w in zip([55, 56, 57, 58, 100, 101, 102, 103, 104, 105, 106, 107, 108, 109, 110, 111, 112, 113, 183, 185, 186, 187, 188, 230, 231, 232, 233, 234, 235, 236, 237, 238, 239, 240, 241, 242, 243, 244, 295, 297, 298, 299, 300, 302, 303, 304, 306, 307, 319, 320, 321, 322, 323, 324, 325, 326, 327, 328, 331, 333, 335, 336, 347, 348, 349, 350, 351, 352, 353, 354, 355], [0.06886, 0.07307, 0.07483, 0.07318, 0.03109, 0.09231, 0.08819, 0.4738, 0.6105, 0.6819, 0.7207, 0.8603, 0.8251, 0.0825, 0.01863, 0.07047, 0.03951, 0.02262, 0.01728, 0.06926, 0.06084, 0.07526, 0.07358, 0.03157, 0.07603, 0.0563, 0.4738, 0.7428, 0.6094, 0.6803, 0.7189, 0.7697, 0.804, 0.8239, 0.8438, 0.05743, 0.04028, 0.02318, 0.05635, 0.01876, 0.4754, 0.8662, 0.02064, 0.05653, 0.04056, 0.01681, 0.06065, 0.06828, 0.08973, 0.07555, 0.05588, 0.7446, 0.4703, 0.7714, 0.7875, 0.8053, 0.8447, 0.05698, 0.05684, 0.04109, 0.0735, 0.06861, 0.09026, 0.09284, 0.08871, 0.4704, 0.8598, 0.786, 0.08304, 0.01894, 0.07097]): _vg.add([_i], _w, 'REPLACE')
_vg = ob_cube.vertex_groups.new(name='Bone.015')
for _i, _w in zip([32, 97, 98, 99, 100, 101, 102, 104, 105, 106, 107, 108, 109, 110, 111, 112, 113, 115, 116, 117, 227, 228, 229, 230, 231, 232, 234, 235, 236, 237, 238, 239, 240, 241, 242, 243, 244, 297, 299, 300, 301, 316, 317, 318, 319, 320, 321, 322, 323, 324, 325, 326, 327, 328, 329, 330, 344, 345, 346, 347, 348, 349, 350, 351, 352, 353, 354, 355, 356, 357, 358, 359, 360], [0.05069, 0.05837, 0.09061, 0.07311, 0.9117, 0.8342, 0.8494, 0.02314, 0.04977, 0.06461, 0.08414, 0.1016, 0.824, 0.8802, 0.8273, 0.8507, 0.8666, 0.02115, 0.05657, 0.06974, 0.05868, 0.09017, 0.09124, 0.9112, 0.8688, 0.8916, 0.07887, 0.02381, 0.0503, 0.06508, 0.09267, 0.104, 0.1021, 0.09516, 0.8355, 0.8497, 0.8658, 0.9192, 0.07823, 0.8856, 0.01708, 0.08154, 0.08955, 0.08467, 0.8249, 0.8699, 0.8926, 0.07836, 0.002559, 0.09211, 0.1, 0.1035, 0.09476, 0.8367, 0.01596, 0.03872, 0.08214, 0.08529, 0.07364, 0.8236, 0.8329, 0.8481, 0.003031, 0.08437, 0.1006, 0.8227, 0.8798, 0.826, 0.01632, 0.0218, 0.03957, 0.05707, 0.07029]): _vg.add([_i], _w, 'REPLACE')
_vg = ob_cube.vertex_groups.new(name='Bone.016')
for _i, _w in zip([27, 32, 59, 60, 61, 62, 63, 64, 66, 67, 97, 98, 99, 101, 102, 109, 110, 111, 112, 113, 115, 116, 117, 167, 189, 190, 191, 192, 193, 194, 196, 197, 198, 227, 228, 229, 231, 232, 242, 243, 244, 300, 301, 316, 317, 318, 319, 320, 321, 328, 329, 330, 344, 345, 346, 347, 348, 349, 353, 354, 355, 356, 357, 358, 359, 360], [0.04679, 0.9116, 0.05535, 0.05169, 0.05867, 0.06119, 0.05974, 0.0565, 0.02923, 0.0118, 0.9026, 0.8391, 0.8816, 0.06185, 0.04543, 0.08546, 0.07773, 0.094, 0.09571, 0.08863, 0.8757, 0.8428, 0.8315, 0.04944, 0.0558, 0.05185, 0.05912, 0.06161, 0.06011, 0.05679, 0.05017, 0.03011, 0.01258, 0.902, 0.8267, 0.8378, 0.02137, 0.003744, 0.09823, 0.09622, 0.08905, 0.07173, 0.8961, 0.827, 0.8281, 0.8583, 0.07554, 0.02063, 0.003187, 0.09768, 0.8902, 0.8585, 0.8256, 0.8571, 0.8806, 0.07605, 0.06233, 0.0463, 0.086, 0.07798, 0.09455, 0.8897, 0.8748, 0.8573, 0.8415, 0.8301]): _vg.add([_i], _w, 'REPLACE')
_vg = ob_cube.vertex_groups.new(name='Bone.017')
for _i, _w in zip([27, 28, 32, 59, 60, 61, 62, 63, 64, 65, 66, 67, 68, 97, 98, 99, 114, 115, 116, 117, 167, 189, 190, 191, 192, 193, 194, 195, 196, 197, 198, 199, 227, 228, 229, 245, 301, 316, 317, 318, 329, 330, 344, 345, 346, 356, 357, 358, 359, 360], [0.9406, 0.9691, 0.01629, 0.9239, 0.9381, 0.9226, 0.9234, 0.9282, 0.9336, 0.965, 0.9372, 0.9468, 0.9567, 0.01706, 0.06041, 0.02548, 1.0, 0.08648, 0.09746, 0.09425, 0.9275, 0.9232, 0.9379, 0.9219, 0.9228, 0.9277, 0.9332, 0.9647, 0.9268, 0.9364, 0.9461, 0.9562, 0.01748, 0.07422, 0.06099, 1.0, 0.06825, 0.08507, 0.07358, 0.04536, 0.07467, 0.09465, 0.08577, 0.04635, 0.02623, 0.07501, 0.08706, 0.09536, 0.09821, 0.09499]): _vg.add([_i], _w, 'REPLACE')
_vg = ob_cube.vertex_groups.new(name='Bone.018')
for _i, _w in zip([69, 70, 71, 72, 73, 74, 75, 76, 77, 166, 169, 170, 200, 201, 202, 203, 204, 205, 206, 207, 294], [0.9591, 0.9149, 0.832, 0.6865, 0.07606, 0.5626, 0.2821, 0.146, 0.2995, 0.643, 0.9639, 0.06436, 0.9489, 0.9208, 0.8336, 0.6861, 0.08195, 0.5624, 0.2819, 0.1432, 0.6424]): _vg.add([_i], _w, 'REPLACE')
_vg = ob_cube.vertex_groups.new(name='Bone.019')
for _i, _w in zip([0, 1, 2, 3, 4, 5, 9, 10, 69, 70, 71, 72, 73, 74, 75, 76, 77, 78, 79, 80, 166, 168, 169, 170, 200, 201, 202, 203, 204, 205, 206, 207, 208, 209, 294], [1.0, 1.0, 1.0, 1.0, 0.9999, 0.9999, 0.9999, 0.9999, 0.02138, 0.07816, 0.1591, 0.305, 0.9216, 0.431, 0.714, 0.8515, 0.6991, 1.399, 1.305, 1.084, 0.3495, 1.044, 0.01321, 0.9333, 0.04173, 0.07254, 0.1575, 0.3054, 0.9159, 0.4313, 0.7141, 0.8543, 1.294, 1.076, 0.3501]): _vg.add([_i], _w, 'REPLACE')
_vg = ob_cube.vertex_groups.new(name='String')
for _i, _w in zip([6, 7, 8, 19, 20, 21, 22, 23], [1.0, 1.0, 1.0, 1.0, 1.0, 1.0, 1.0, 1.0]): _vg.add([_i], _w, 'REPLACE')
_vg = ob_cube.vertex_groups.new(name='Bone')
_vg = ob_cube.vertex_groups.new(name='Top Move')
_vg = ob_cube.vertex_groups.new(name='Top Limit')
_vg = ob_cube.vertex_groups.new(name='Top.001')
for _i, _w in zip([465, 466, 470, 476, 477, 478, 479, 480, 481, 484, 485, 486, 487, 488, 489, 490, 491, 492, 493, 494, 495, 527, 528, 529, 530, 531, 532, 573, 574, 575, 576, 577, 578, 579, 580, 581, 582, 583, 584, 585, 586, 587, 588, 589, 590, 591, 592, 593, 594, 595, 596, 597, 598, 599, 600, 601, 602, 603, 604, 605, 606, 607, 608, 626, 627, 628, 629, 630, 631, 632, 633, 634, 635, 636, 637, 666, 667, 668, 669, 670, 671, 713, 714, 715, 716, 717, 718, 719, 720, 721, 722, 723, 724, 725, 726, 727, 728, 729, 730, 731, 732, 733, 734, 735, 736, 737, 738, 739, 740, 741, 742, 743, 744, 745, 746, 747, 748], [0.9481, 0.08232, 0.05218, 0.04348, 0.9678, 0.9956, 0.9717, 0.9693, 0.03627, 0.9431, 0.7128, 0.9304, 0.9078, 0.8707, 0.8106, 0.09237, 0.6155, 0.1199, 0.1695, 0.2526, 0.3897, 0.008269, 0.05246, 0.02451, 0.03794, 0.0477, 0.05169, 0.04653, 0.05327, 0.05034, 0.05208, 0.05322, 0.05362, 0.9668, 0.9626, 0.9652, 0.964, 0.9631, 0.9626, 0.9844, 0.9951, 0.9879, 0.9906, 0.9927, 0.9941, 0.9711, 0.9821, 0.9709, 0.9718, 0.974, 0.9776, 0.9681, 0.9627, 0.9665, 0.9649, 0.9638, 0.963, 0.03953, 0.05303, 0.04432, 0.04878, 0.05119, 0.05243, 0.9463, 0.7289, 0.9369, 0.9177, 0.8841, 0.8267, 0.08826, 0.6269, 0.112, 0.1586, 0.2408, 0.3826, 0.004374, 0.05192, 0.02091, 0.03474, 0.04502, 0.0507, 0.04328, 0.04459, 0.04462, 0.04585, 0.04636, 0.04593, 0.968, 0.9671, 0.9675, 0.967, 0.9668, 0.9669, 0.9868, 0.9955, 0.99, 0.9923, 0.9939, 0.995, 0.972, 0.9846, 0.9725, 0.9739, 0.9764, 0.9802, 0.9694, 0.9672, 0.9688, 0.9682, 0.9677, 0.9673, 0.0361, 0.04407, 0.03798, 0.04014, 0.04199, 0.04333]): _vg.add([_i], _w, 'REPLACE')
_vg = ob_cube.vertex_groups.new(name='Bottom.001')
for _i, _w in zip([24, 25, 29, 35, 36, 37, 38, 41, 42, 43, 44, 45, 46, 47, 48, 49, 50, 51, 52, 84, 85, 86, 87, 88, 89, 90, 92, 93, 130, 131, 132, 133, 134, 135, 136, 137, 138, 139, 140, 141, 142, 143, 144, 145, 146, 147, 148, 149, 150, 151, 152, 153, 171, 172, 173, 174, 175, 176, 177, 178, 179, 180, 181, 182, 211, 212, 213, 214, 215, 216, 217, 219, 220, 221, 258, 259, 260, 261, 262, 263, 264, 265, 266, 267, 268, 269, 270, 271, 272, 273, 274, 275, 276, 277, 278, 279, 280, 281], [0.9606, 0.9752, 0.04806, 0.02673, 0.9967, 0.9987, 0.004774, 0.9608, 0.9635, 0.9611, 0.9612, 0.9614, 0.9622, 0.9736, 0.964, 0.9706, 0.9682, 0.9663, 0.9651, 0.033, 0.04903, 0.03975, 0.04517, 0.04866, 0.04995, 0.02291, 0.01459, 0.006731, 0.02742, 0.02439, 0.02865, 0.02927, 0.02886, 0.02722, 0.9973, 0.9967, 0.997, 0.9968, 0.9967, 0.9967, 0.9986, 0.9974, 0.9984, 0.9981, 0.9979, 0.9976, 0.00621, 0.02307, 0.009639, 0.01354, 0.01729, 0.02055, 0.9608, 0.9632, 0.9609, 0.961, 0.9612, 0.9619, 0.9735, 0.9637, 0.9704, 0.9679, 0.966, 0.9647, 0.03362, 0.04917, 0.04031, 0.04565, 0.04905, 0.05011, 0.02356, 0.0152, 0.00728, 0.0001717, 0.02759, 0.02506, 0.02897, 0.02972, 0.02941, 0.02784, 0.9972, 0.9967, 0.997, 0.9968, 0.9967, 0.9967, 0.9986, 0.9973, 0.9984, 0.9981, 0.9979, 0.9976, 0.006418, 0.02375, 0.01002, 0.01405, 0.01789, 0.02121]): _vg.add([_i], _w, 'REPLACE')
_m = ob_cube.modifiers.new('Armature', 'ARMATURE')
_m.object = ob_bow
ob_arrow.location = (0.917, -2.542, 2.809)
ob_arrow.scale = (0.2393, 0.2393, 0.2393)
ob_arrow.lineart.crease_threshold = 0.0
ob_bow.location = (0.8781, -1.145, 1.432)
ob_bow.scale = (11.99, 11.99, 11.99)
ob_bow.lineart.crease_threshold = 0.0

# ---- collection membership
col_collection_1.objects.link(ob_cube)
col_collection_2.objects.link(ob_arrow)
col_collection_3.objects.link(ob_bow)

# ---- scene / render settings (as saved in the file)
scene.frame_start = 0; scene.frame_end = 60; scene.frame_set(0)
scene.render.engine = 'BLENDER_EEVEE_NEXT'
scene.render.resolution_percentage = 50
scene.render.dither_intensity = 0.0
scene.cycles.use_denoising = False
scene.cycles.samples = 128
scene.cycles.sampling_pattern = 'TABULATED_SOBOL'
scene.cycles.light_sampling_threshold = 0.0
scene.cycles.use_adaptive_sampling = False
scene.cycles.use_light_tree = False
scene.cycles.blur_glossy = 0.0
scene.cycles.sample_clamp_indirect = 0.0
scene.view_settings.view_transform = 'Standard'
bpy.context.view_layer.update()

# ---- added for rendering (the .blend has no active camera and no usable light): camera, sun
cam_auto = bpy.data.cameras.new('AutoCamera')
cam_auto.lens = 50.0
cam_auto.sensor_width = 36.0
cam_auto.clip_end = 1190.01
ob_auto_camera = bpy.data.objects.new('AutoCamera', cam_auto)
scene.collection.objects.link(ob_auto_camera)
ob_auto_camera.location = (55.5754, -82.7077, 56.6197)
ob_auto_camera.rotation_euler = (1.09748, -7.21219e-08, 0.694738)
scene.camera = ob_auto_camera
light_auto_sun = bpy.data.lights.new('AutoSun', 'SUN')
light_auto_sun.energy = 3.0
light_auto_sun.angle = 0.0523599
ob_auto_sun = bpy.data.objects.new('AutoSun', light_auto_sun)
scene.collection.objects.link(ob_auto_sun)
ob_auto_sun.rotation_euler = (0.872665, 0.174533, 0.523599)
bpy.context.view_layer.update()
